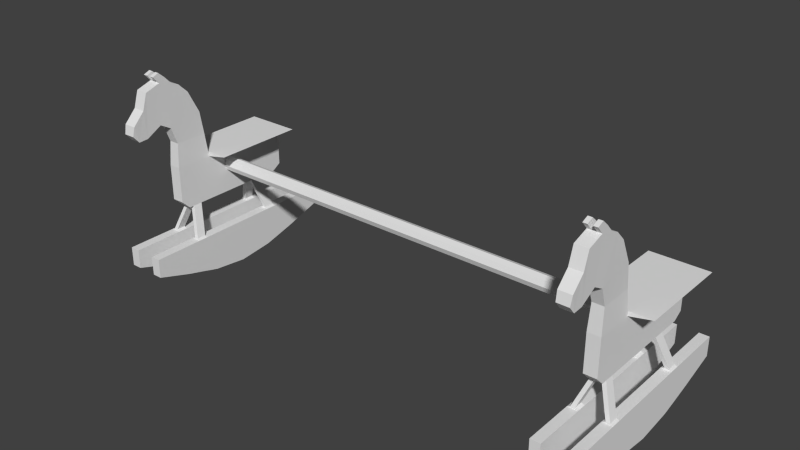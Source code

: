 # Source: rocking_horse.blend  (saved by Blender 2.70.0; exported with 4.5.12 LTS)
import bpy
from mathutils import Matrix  # noqa: F401  (used for matrix-valued properties, if any)

bpy.ops.wm.read_factory_settings(use_empty=True)
scene = bpy.context.scene
scene.name = 'Scene'

# ---- collections
col_collection_1 = bpy.data.collections.new('Collection 1'); scene.collection.children.link(col_collection_1)

# ---- world
world_world = bpy.data.worlds.new('World'); scene.world = world_world
world_world.color = (0.05088, 0.05088, 0.05088)
world_world.use_sun_shadow = False
world_world.sun_shadow_jitter_overblur = 0.0
world_world.cycles.sampling_method = 'MANUAL'
world_world.cycles.sample_map_resolution = 256

# ---- meshes
me_cube_001 = bpy.data.meshes.new('Cube.001')
me_cube_001.from_pydata([(-0.02691, -0.2268, -0.2474), (-0.02691, -0.2268, -0.7151), (0.4408, -0.2268, -0.2474), (0.4408, -0.2268, -0.7151), (-0.1161, -0.2268, -0.4812), (0.53, -0.2268, -0.4812), (0.2069, -0.2268, -0.1582), (0.2069, -0.2268, -0.8043), (0.2069, -0.2268, -0.4812), (-0.02693, -20.35, -0.2474), (-0.02693, -20.35, -0.7151), (0.4408, -20.35, -0.2474), (0.4408, -20.35, -0.7151), (-0.1161, -20.35, -0.4813), (0.53, -20.35, -0.4813), (0.2069, -20.35, -0.1582), (0.2069, -20.35, -0.8043), (0.2069, -20.35, -0.4813), (-2.271, -0.2757, -1.766), (-2.271, 0.2757, -1.766), (2.793, 0.2757, -1.766), (2.793, -0.2757, -1.766), (-2.271, -0.2757, 0.234), (-2.271, 0.2757, 0.234), (2.793, 0.2757, 0.234), (2.793, -0.2757, 0.234), (-2.656, -0.2757, -1.388), (-2.656, 0.2757, -1.388), (-2.656, -0.2757, 0.234), (-2.656, 0.2757, 0.234), (3.199, 0.2757, -1.514), (3.199, -0.2757, -1.514), (3.199, 0.2757, 0.234), (3.199, -0.2757, 0.234), (-0.9649, 0.2757, 0.234), (-0.9649, 0.2757, -1.766), (-0.9649, -0.2757, 0.234), (-0.9649, -0.2757, -1.766), (2.793, 1.251, 0.4355), (2.793, -1.251, 0.4355), (3.199, 1.251, 0.4355), (3.199, -1.251, 0.4355), (-0.9649, 1.251, 0.4355), (-0.9649, -1.251, 0.4355), (-2.271, -0.2757, 3.895), (-2.271, 0.2757, 3.895), (-2.656, -0.2757, 4.083), (-2.656, 0.2757, 4.083), (-1.825, 0.2757, 3.454), (-1.825, -0.2757, 3.454), (-1.097, -0.2393, 1.331), (-1.097, 0.2393, 1.331), (-2.231, 0.2393, 1.331), (-2.564, -0.2393, 1.331), (-2.231, -0.2393, 1.331), (-2.564, 0.2393, 1.331), (-1.277, 0.2534, 2.394), (-2.246, 0.2534, 2.394), (-2.246, -0.2534, 2.394), (-2.852, 0.2534, 2.121), (-1.277, -0.2534, 2.394), (-2.852, -0.2534, 2.121), (-4.693, -0.2757, 2.738), (-4.693, 0.2757, 2.738), (-4.777, 0.2534, 2.329), (-4.777, -0.2534, 2.329), (-3.36, 0.2534, 2.412), (-3.36, -0.2534, 2.412), (-3.231, -0.2757, 4.218), (-3.231, 0.2757, 4.218), (-4.069, -0.2534, 2.031), (-3.934, -0.2757, 3.996), (-4.069, 0.2534, 2.031), (-3.934, 0.2757, 3.996), (-4.503, -0.2534, 2.008), (-4.16, -0.2757, 3.278), (-4.503, 0.2534, 2.008), (-4.16, 0.2757, 3.278), (-2.271, 0.09191, -1.766), (-2.271, -0.09191, -1.766), (2.793, -0.09191, -1.766), (2.793, 0.09191, -1.766), (-2.656, -0.09191, 0.234), (-2.656, 0.09191, 0.234), (-2.656, 0.09191, -1.388), (-2.656, -0.09191, -1.388), (3.199, 0.09191, 0.234), (3.199, -0.09191, 0.234), (3.199, -0.09191, -1.514), (3.199, 0.09191, -1.514), (-0.9649, 0.09191, -1.766), (-0.9649, -0.09191, -1.766), (-0.9649, 0.09191, 0.234), (-0.9649, -0.09191, 0.234), (2.793, 0.4169, 0.4355), (2.793, -0.4169, 0.4355), (3.199, 0.4169, 0.4355), (3.199, -0.4169, 0.4355), (-0.9649, 0.4169, 0.4355), (-0.9649, -0.4169, 0.4355), (-2.271, -0.09191, 3.895), (-2.271, 0.09191, 3.895), (-2.656, -0.09191, 4.083), (-2.656, 0.09191, 4.083), (-1.825, 0.09191, 3.454), (-1.825, -0.09191, 3.454), (-1.097, 0.07976, 1.331), (-1.097, -0.07976, 1.331), (-2.564, -0.07976, 1.331), (-2.564, 0.07976, 1.331), (-1.277, 0.08445, 2.394), (-1.277, -0.08445, 2.394), (-2.852, -0.08445, 2.121), (-2.852, 0.08445, 2.121), (-4.693, -0.09191, 2.738), (-4.693, 0.09191, 2.738), (-4.777, -0.08445, 2.329), (-4.777, 0.08445, 2.329), (-3.36, -0.08445, 2.412), (-3.36, 0.08445, 2.412), (-3.231, 0.09191, 4.218), (-3.231, -0.09191, 4.218), (-4.069, -0.08445, 2.031), (-4.069, 0.08445, 2.031), (-3.934, 0.09191, 3.996), (-3.934, -0.09191, 3.996), (-4.503, -0.08445, 2.008), (-4.503, 0.08445, 2.008), (-4.16, 0.09191, 3.278), (-4.16, -0.09191, 3.278), (-2.95, -0.2757, 4.402), (-2.95, 0.2757, 4.402), (-3.525, -0.2757, 4.537), (-3.525, 0.2757, 4.537), (-2.95, -0.09191, 4.402), (-2.95, 0.09191, 4.402), (-3.525, 0.09191, 4.537), (-3.525, -0.09191, 4.537), (-3.106, 0.2534, 2.267), (-2.943, 0.2757, 4.151), (-3.106, -0.2534, 2.267), (-2.943, -0.2757, 4.151), (-3.106, 0.08445, 2.267), (-3.106, -0.08445, 2.267), (-2.943, -0.09191, 4.151), (-2.943, 0.09191, 4.151), (-3.237, 0.2757, 4.652), (-3.237, -0.2757, 4.652), (-3.237, -0.09191, 4.652), (-3.237, 0.09191, 4.652), (1.384, 0.2757, 0.234), (1.384, -0.2757, -1.766), (1.384, 0.2757, -1.766), (1.384, -0.2757, 0.234), (1.384, 1.251, 0.4355), (1.384, -1.251, 0.4355), (1.384, -0.09191, -1.766), (1.384, 0.09191, -1.766), (1.384, -0.4169, 0.4355), (1.384, 0.4169, 0.4355), (1.831, 0.2757, 0.234), (1.831, -0.2757, -1.766), (1.831, 0.2757, -1.766), (1.831, -0.2757, 0.234), (1.831, 1.251, 0.4355), (1.831, -1.251, 0.4355), (1.831, -0.09191, -1.766), (1.831, 0.09191, -1.766), (1.831, -0.4169, 0.4355), (1.831, 0.4169, 0.4355), (-1.618, 0.2757, -1.766), (-1.618, -0.2757, 0.234), (-1.618, 0.2757, 0.234), (-1.618, -0.2757, -1.766), (-2.048, -0.2757, 3.674), (-2.048, 0.2757, 3.674), (-1.664, 0.2393, 1.331), (-1.664, -0.2393, 1.331), (-1.762, 0.2534, 2.394), (-1.762, -0.2534, 2.394), (-1.618, -0.09191, -1.766), (-1.618, 0.09191, -1.766), (-2.048, -0.09191, 3.674), (-2.048, 0.09191, 3.674), (-2.035, 0.2757, -1.766), (-2.035, -0.2757, 0.234), (-2.035, 0.2757, 0.234), (-2.035, -0.2757, -1.766), (-2.191, -0.2757, 3.815), (-2.191, 0.2757, 3.815), (-2.026, -0.2393, 1.331), (-2.071, -0.2534, 2.394), (-2.191, -0.09191, 3.815), (-2.191, 0.09191, 3.815), (-2.026, 0.2393, 1.331), (-2.071, 0.2534, 2.394), (-2.035, -0.09191, -1.766), (-2.035, 0.09191, -1.766), (1.717, -0.7757, -3.086), (1.717, 0.7757, -3.086), (1.717, -0.5919, -3.086), (1.717, 0.5919, -3.086), (2.164, -0.7757, -3.086), (2.164, 0.7757, -3.086), (2.164, -0.5919, -3.086), (2.164, 0.5919, -3.086), (-1.981, 0.7757, -3.086), (-1.981, -0.7757, -3.086), (-1.981, -0.5919, -3.086), (-1.981, 0.5919, -3.086), (-2.398, 0.7757, -3.086), (-2.398, -0.7757, -3.086), (-2.398, -0.5919, -3.086), (-2.398, 0.5919, -3.086), (-4.689, -0.8886, -4.013), (-4.689, -0.4459, -4.013), (4.747, -0.4459, -4.013), (4.747, -0.8886, -4.013), (-4.689, -0.8886, -3.152), (-4.689, -0.4459, -3.152), (4.747, -0.4459, -3.152), (4.747, -0.8886, -3.152), (-3.116, -0.4459, -3.152), (-1.544, -0.4459, -3.152), (0.02901, -0.4459, -3.152), (1.602, -0.4459, -3.152), (3.174, -0.4459, -3.152), (3.174, -0.4459, -4.506), (1.602, -0.4459, -4.927), (0.02901, -0.4459, -5.101), (-1.544, -0.4459, -4.927), (-3.116, -0.4459, -4.506), (3.174, -0.8886, -3.152), (1.602, -0.8886, -3.152), (0.02901, -0.8886, -3.152), (-1.544, -0.8886, -3.152), (-3.116, -0.8886, -3.152), (-3.116, -0.8886, -4.506), (-1.544, -0.8886, -4.927), (0.02901, -0.8886, -5.101), (1.602, -0.8886, -4.927), (3.174, -0.8886, -4.506), (3.174, 0.4612, -4.506), (1.602, 0.4612, -4.927), (0.02901, 0.4612, -5.101), (-1.544, 0.4612, -4.927), (-3.116, 0.4612, -4.506), (-3.116, 0.4612, -3.152), (-1.544, 0.4612, -3.152), (0.02901, 0.4612, -3.152), (1.602, 0.4612, -3.152), (3.174, 0.4612, -3.152), (-3.116, 0.9039, -4.506), (-1.544, 0.9039, -4.927), (0.02901, 0.9039, -5.101), (1.602, 0.9039, -4.927), (3.174, 0.9039, -4.506), (3.174, 0.9039, -3.152), (1.602, 0.9039, -3.152), (0.02901, 0.9039, -3.152), (-1.544, 0.9039, -3.152), (-3.116, 0.9039, -3.152), (4.747, 0.4612, -3.152), (4.747, 0.9039, -3.152), (-4.689, 0.9039, -3.152), (-4.689, 0.4612, -3.152), (4.747, 0.4612, -4.013), (4.747, 0.9039, -4.013), (-4.689, 0.9039, -4.013), (-4.689, 0.4612, -4.013), (-1.981, -0.4459, -3.152), (-1.981, -0.4459, -4.811), (-1.981, -0.8886, -3.152), (-1.981, -0.8886, -4.811), (-2.398, -0.4459, -3.152), (-2.398, -0.8886, -4.693), (-2.398, -0.4459, -4.693), (-2.398, -0.8886, -3.152), (1.717, -0.4459, -3.152), (1.717, -0.4459, -4.898), (1.717, -0.8886, -3.152), (1.717, -0.8886, -4.898), (2.164, -0.4459, -4.781), (2.164, -0.8886, -3.152), (2.164, -0.4459, -3.152), (2.164, -0.8886, -4.781), (-1.981, 0.9039, -3.152), (-1.981, 0.9039, -4.811), (-1.981, 0.4612, -3.152), (-1.981, 0.4612, -4.811), (-2.398, 0.9039, -3.152), (-2.398, 0.4612, -4.693), (-2.398, 0.9039, -4.693), (-2.398, 0.4612, -3.152), (1.717, 0.9039, -3.152), (1.717, 0.9039, -4.898), (1.717, 0.4612, -3.152), (1.717, 0.4612, -4.898), (2.164, 0.9039, -4.781), (2.164, 0.4612, -3.152), (2.164, 0.9039, -3.152), (2.164, 0.4612, -4.781), (-2.271, -20.9, -1.766), (-2.271, -20.35, -1.766), (2.793, -20.35, -1.766), (2.793, -20.9, -1.766), (-2.271, -20.9, 0.234), (-2.271, -20.35, 0.234), (2.793, -20.35, 0.234), (2.793, -20.9, 0.234), (-2.656, -20.9, -1.388), (-2.656, -20.35, -1.388), (-2.656, -20.9, 0.234), (-2.656, -20.35, 0.234), (3.199, -20.35, -1.514), (3.199, -20.9, -1.514), (3.199, -20.35, 0.234), (3.199, -20.9, 0.234), (-0.9649, -20.35, 0.234), (-0.9649, -20.35, -1.766), (-0.9649, -20.9, 0.234), (-0.9649, -20.9, -1.766), (2.793, -19.37, 0.4355), (2.793, -21.87, 0.4355), (3.199, -19.37, 0.4355), (3.199, -21.87, 0.4355), (-0.9649, -19.37, 0.4355), (-0.9649, -21.87, 0.4355), (-2.271, -20.9, 3.895), (-2.271, -20.35, 3.895), (-2.656, -20.9, 4.083), (-2.656, -20.35, 4.083), (-1.825, -20.35, 3.454), (-1.825, -20.9, 3.454), (-1.097, -20.86, 1.331), (-1.097, -20.38, 1.331), (-2.231, -20.38, 1.331), (-2.565, -20.86, 1.331), (-2.231, -20.86, 1.331), (-2.565, -20.38, 1.331), (-1.277, -20.37, 2.394), (-2.246, -20.37, 2.394), (-2.246, -20.88, 2.394), (-2.852, -20.37, 2.121), (-1.277, -20.88, 2.394), (-2.852, -20.88, 2.121), (-4.693, -20.9, 2.738), (-4.693, -20.35, 2.738), (-4.777, -20.37, 2.329), (-4.777, -20.88, 2.329), (-3.36, -20.37, 2.412), (-3.36, -20.88, 2.412), (-3.231, -20.9, 4.218), (-3.231, -20.35, 4.218), (-4.069, -20.88, 2.031), (-3.934, -20.9, 3.996), (-4.069, -20.37, 2.031), (-3.934, -20.35, 3.996), (-4.503, -20.88, 2.008), (-4.16, -20.9, 3.278), (-4.503, -20.37, 2.008), (-4.16, -20.35, 3.278), (-2.271, -20.53, -1.766), (-2.271, -20.72, -1.766), (2.793, -20.72, -1.766), (2.793, -20.53, -1.766), (-2.656, -20.72, 0.234), (-2.656, -20.53, 0.234), (-2.656, -20.53, -1.388), (-2.656, -20.72, -1.388), (3.199, -20.53, 0.234), (3.199, -20.72, 0.234), (3.199, -20.72, -1.514), (3.199, -20.53, -1.514), (-0.9649, -20.53, -1.766), (-0.9649, -20.72, -1.766), (-0.9649, -20.53, 0.234), (-0.9649, -20.72, 0.234), (2.793, -20.21, 0.4355), (2.793, -21.04, 0.4355), (3.199, -20.21, 0.4355), (3.199, -21.04, 0.4355), (-0.9649, -20.21, 0.4355), (-0.9649, -21.04, 0.4355), (-2.271, -20.72, 3.895), (-2.271, -20.53, 3.895), (-2.656, -20.72, 4.083), (-2.656, -20.53, 4.083), (-1.825, -20.53, 3.454), (-1.825, -20.72, 3.454), (-1.097, -20.54, 1.331), (-1.097, -20.7, 1.331), (-2.565, -20.7, 1.331), (-2.565, -20.54, 1.331), (-1.277, -20.54, 2.394), (-1.277, -20.71, 2.394), (-2.852, -20.71, 2.121), (-2.852, -20.54, 2.121), (-4.693, -20.72, 2.738), (-4.693, -20.53, 2.738), (-4.777, -20.71, 2.329), (-4.777, -20.54, 2.329), (-3.36, -20.71, 2.412), (-3.36, -20.54, 2.412), (-3.231, -20.53, 4.218), (-3.231, -20.72, 4.218), (-4.069, -20.71, 2.031), (-4.069, -20.54, 2.031), (-3.934, -20.53, 3.996), (-3.934, -20.72, 3.996), (-4.503, -20.71, 2.008), (-4.503, -20.54, 2.008), (-4.16, -20.53, 3.278), (-4.16, -20.72, 3.278), (-2.95, -20.9, 4.402), (-2.95, -20.35, 4.402), (-3.525, -20.9, 4.537), (-3.525, -20.35, 4.537), (-2.95, -20.72, 4.402), (-2.95, -20.53, 4.402), (-3.525, -20.53, 4.537), (-3.525, -20.72, 4.537), (-3.106, -20.37, 2.267), (-2.943, -20.35, 4.151), (-3.106, -20.88, 2.267), (-2.943, -20.9, 4.151), (-3.106, -20.54, 2.267), (-3.106, -20.71, 2.267), (-2.943, -20.72, 4.151), (-2.943, -20.53, 4.151), (-3.237, -20.35, 4.652), (-3.237, -20.9, 4.652), (-3.237, -20.72, 4.652), (-3.237, -20.53, 4.652), (1.384, -20.35, 0.234), (1.384, -20.9, -1.766), (1.384, -20.35, -1.766), (1.384, -20.9, 0.234), (1.384, -19.37, 0.4355), (1.384, -21.87, 0.4355), (1.384, -20.72, -1.766), (1.384, -20.53, -1.766), (1.384, -21.04, 0.4355), (1.384, -20.21, 0.4355), (1.831, -20.35, 0.234), (1.831, -20.9, -1.766), (1.831, -20.35, -1.766), (1.831, -20.9, 0.234), (1.831, -19.37, 0.4355), (1.831, -21.87, 0.4355), (1.831, -20.72, -1.766), (1.831, -20.53, -1.766), (1.831, -21.04, 0.4355), (1.831, -20.21, 0.4355), (-1.618, -20.35, -1.766), (-1.618, -20.9, 0.234), (-1.618, -20.35, 0.234), (-1.618, -20.9, -1.766), (-2.048, -20.9, 3.674), (-2.048, -20.35, 3.674), (-1.664, -20.38, 1.331), (-1.664, -20.86, 1.331), (-1.762, -20.37, 2.394), (-1.762, -20.88, 2.394), (-1.618, -20.72, -1.766), (-1.618, -20.53, -1.766), (-2.048, -20.72, 3.674), (-2.048, -20.53, 3.674), (-2.035, -20.35, -1.766), (-2.035, -20.9, 0.234), (-2.035, -20.35, 0.234), (-2.035, -20.9, -1.766), (-2.191, -20.9, 3.815), (-2.191, -20.35, 3.815), (-2.026, -20.86, 1.331), (-2.071, -20.88, 2.394), (-2.191, -20.72, 3.815), (-2.191, -20.53, 3.815), (-2.026, -20.38, 1.331), (-2.071, -20.37, 2.394), (-2.035, -20.72, -1.766), (-2.035, -20.53, -1.766), (1.717, -21.4, -3.086), (1.717, -19.85, -3.086), (1.717, -21.22, -3.086), (1.717, -20.03, -3.086), (2.164, -21.4, -3.086), (2.164, -19.85, -3.086), (2.164, -21.22, -3.086), (2.164, -20.03, -3.086), (-1.981, -19.85, -3.086), (-1.981, -21.4, -3.086), (-1.981, -21.22, -3.086), (-1.981, -20.03, -3.086), (-2.398, -19.85, -3.086), (-2.398, -21.4, -3.086), (-2.398, -21.22, -3.086), (-2.398, -20.03, -3.086), (-4.689, -21.51, -4.013), (-4.689, -21.07, -4.013), (4.747, -21.07, -4.013), (4.747, -21.51, -4.013), (-4.689, -21.51, -3.152), (-4.689, -21.07, -3.152), (4.747, -21.07, -3.152), (4.747, -21.51, -3.152), (-3.116, -21.07, -3.152), (-1.544, -21.07, -3.152), (0.02899, -21.07, -3.152), (1.602, -21.07, -3.152), (3.174, -21.07, -3.152), (3.174, -21.07, -4.506), (1.602, -21.07, -4.927), (0.02899, -21.07, -5.101), (-1.544, -21.07, -4.927), (-3.116, -21.07, -4.506), (3.174, -21.51, -3.152), (1.602, -21.51, -3.152), (0.02899, -21.51, -3.152), (-1.544, -21.51, -3.152), (-3.116, -21.51, -3.152), (-3.116, -21.51, -4.506), (-1.544, -21.51, -4.927), (0.02899, -21.51, -5.101), (1.602, -21.51, -4.927), (3.174, -21.51, -4.506), (3.174, -20.16, -4.506), (1.602, -20.16, -4.927), (0.02899, -20.16, -5.101), (-1.544, -20.16, -4.927), (-3.116, -20.16, -4.506), (-3.116, -20.16, -3.152), (-1.544, -20.16, -3.152), (0.02899, -20.16, -3.152), (1.602, -20.16, -3.152), (3.174, -20.16, -3.152), (-3.116, -19.72, -4.506), (-1.544, -19.72, -4.927), (0.02899, -19.72, -5.101), (1.602, -19.72, -4.927), (3.174, -19.72, -4.506), (3.174, -19.72, -3.152), (1.602, -19.72, -3.152), (0.02899, -19.72, -3.152), (-1.544, -19.72, -3.152), (-3.116, -19.72, -3.152), (4.747, -20.16, -3.152), (4.747, -19.72, -3.152), (-4.689, -19.72, -3.152), (-4.689, -20.16, -3.152), (4.747, -20.16, -4.013), (4.747, -19.72, -4.013), (-4.689, -19.72, -4.013), (-4.689, -20.16, -4.013), (-1.981, -21.07, -3.152), (-1.981, -21.07, -4.811), (-1.981, -21.51, -3.152), (-1.981, -21.51, -4.811), (-2.398, -21.07, -3.152), (-2.398, -21.51, -4.693), (-2.398, -21.07, -4.693), (-2.398, -21.51, -3.152), (1.717, -21.07, -3.152), (1.717, -21.07, -4.898), (1.717, -21.51, -3.152), (1.717, -21.51, -4.898), (2.164, -21.07, -4.781), (2.164, -21.51, -3.152), (2.164, -21.07, -3.152), (2.164, -21.51, -4.781), (-1.981, -19.72, -3.152), (-1.981, -19.72, -4.811), (-1.981, -20.16, -3.152), (-1.981, -20.16, -4.811), (-2.398, -19.72, -3.152), (-2.398, -20.16, -4.693), (-2.398, -19.72, -4.693), (-2.398, -20.16, -3.152), (1.717, -19.72, -3.152), (1.717, -19.72, -4.898), (1.717, -20.16, -3.152), (1.717, -20.16, -4.898), (2.164, -19.72, -4.781), (2.164, -20.16, -3.152), (2.164, -19.72, -3.152), (2.164, -20.16, -4.781)], [], [(8, 5, 3, 7), (6, 2, 5, 8), (4, 8, 7, 1), (0, 6, 8, 4), (17, 16, 12, 14), (15, 17, 14, 11), (13, 10, 16, 17), (9, 13, 17, 15), (1, 7, 16, 10), (2, 6, 15, 11), (3, 5, 14, 12), (0, 4, 13, 9), (5, 2, 11, 14), (7, 3, 12, 16), (4, 1, 10, 13), (6, 0, 9, 15), (79, 18, 26, 85), (160, 24, 20, 162), (81, 20, 30, 89), (185, 22, 18, 187), (167, 162, 20, 81), (195, 57, 45, 189), (83, 29, 27, 84), (23, 19, 27, 29), (110, 56, 48, 104), (18, 22, 28, 26), (87, 33, 31, 88), (25, 21, 31, 33), (163, 25, 39, 165), (20, 24, 32, 30), (172, 34, 35, 170), (153, 36, 37, 151), (181, 170, 35, 90), (93, 36, 43, 99), (95, 39, 41, 97), (159, 154, 42, 98), (32, 24, 38, 40), (25, 33, 41, 39), (86, 32, 40, 96), (150, 34, 42, 154), (193, 189, 45, 101), (101, 45, 47, 103), (61, 58, 44, 46), (57, 59, 47, 45), (126, 74, 65, 116), (179, 60, 49, 174), (186, 23, 52, 194), (92, 34, 51, 106), (28, 22, 54, 53), (23, 29, 55, 52), (82, 28, 53, 108), (171, 36, 50, 177), (194, 52, 57, 195), (106, 51, 56, 110), (53, 54, 58, 61), (52, 55, 59, 57), (108, 53, 61, 112), (177, 50, 60, 179), (116, 65, 62, 114), (74, 75, 62, 65), (77, 76, 64, 63), (128, 77, 63, 115), (143, 140, 67, 118), (140, 141, 68, 67), (139, 138, 66, 69), (144, 121, 137, 148), (118, 67, 70, 122), (67, 68, 71, 70), (69, 66, 72, 73), (120, 69, 73, 124), (122, 70, 74, 126), (70, 71, 75, 74), (73, 72, 76, 77), (124, 73, 77, 128), (19, 78, 84, 27), (78, 79, 85, 84), (21, 80, 88, 31), (80, 81, 89, 88), (161, 166, 80, 21), (166, 167, 81, 80), (28, 82, 85, 26), (82, 83, 84, 85), (60, 111, 105, 49), (111, 110, 104, 105), (32, 86, 89, 30), (86, 87, 88, 89), (173, 180, 91, 37), (180, 181, 90, 91), (34, 92, 98, 42), (92, 93, 99, 98), (38, 94, 96, 40), (94, 95, 97, 96), (155, 158, 99, 43), (158, 159, 98, 99), (33, 87, 97, 41), (87, 86, 96, 97), (188, 192, 100, 44), (192, 193, 101, 100), (44, 100, 102, 46), (100, 101, 103, 102), (76, 127, 117, 64), (127, 126, 116, 117), (36, 93, 107, 50), (93, 92, 106, 107), (29, 83, 109, 55), (83, 82, 108, 109), (50, 107, 111, 60), (107, 106, 110, 111), (55, 109, 113, 59), (109, 108, 112, 113), (64, 117, 115, 63), (117, 116, 114, 115), (75, 129, 114, 62), (129, 128, 115, 114), (138, 142, 119, 66), (142, 143, 118, 119), (145, 103, 135, 149), (144, 145, 120, 121), (66, 119, 123, 72), (119, 118, 122, 123), (68, 121, 125, 71), (121, 120, 124, 125), (72, 123, 127, 76), (123, 122, 126, 127), (71, 125, 129, 75), (125, 124, 128, 129), (149, 146, 133, 136), (147, 148, 137, 132), (69, 120, 136, 133), (46, 102, 134, 130), (121, 68, 132, 137), (141, 46, 130, 147), (139, 69, 133, 146), (103, 47, 131, 135), (112, 61, 140, 143), (61, 46, 141, 140), (47, 59, 138, 139), (102, 144, 148, 134), (59, 113, 142, 138), (113, 112, 143, 142), (120, 145, 149, 136), (102, 103, 145, 144), (135, 131, 146, 149), (130, 134, 148, 147), (68, 141, 147, 132), (47, 139, 146, 131), (34, 150, 152, 35), (90, 35, 152, 157), (36, 153, 155, 43), (163, 153, 151, 161), (169, 164, 154, 159), (160, 150, 154, 164), (37, 91, 156, 151), (91, 90, 157, 156), (165, 168, 158, 155), (168, 169, 159, 158), (150, 160, 162, 152), (196, 180, 208, 212), (153, 163, 165, 155), (173, 187, 211, 207), (156, 157, 167, 166), (25, 163, 161, 21), (94, 38, 164, 169), (24, 160, 164, 38), (39, 95, 168, 165), (95, 94, 169, 168), (36, 171, 173, 37), (56, 178, 175, 48), (186, 172, 170, 184), (167, 157, 201, 205), (104, 48, 175, 183), (191, 179, 174, 188), (34, 172, 176, 51), (185, 171, 177, 190), (51, 176, 178, 56), (190, 177, 179, 191), (151, 156, 200, 198), (196, 197, 181, 180), (49, 105, 182, 174), (105, 104, 183, 182), (171, 185, 187, 173), (178, 195, 189, 175), (183, 175, 189, 193), (172, 186, 194, 176), (176, 194, 195, 178), (174, 182, 192, 188), (182, 183, 193, 192), (23, 186, 184, 19), (78, 19, 184, 197), (58, 191, 188, 44), (22, 185, 190, 54), (54, 190, 191, 58), (18, 79, 196, 187), (79, 78, 197, 196), (201, 296, 299, 205), (207, 272, 270, 208), (205, 299, 300, 203), (208, 270, 274, 212), (161, 151, 198, 202), (187, 196, 212, 211), (156, 166, 204, 200), (181, 197, 213, 209), (170, 181, 209, 206), (184, 170, 206, 210), (197, 184, 210, 213), (157, 152, 199, 201), (152, 162, 203, 199), (166, 161, 202, 204), (162, 167, 205, 203), (180, 173, 207, 208), (218, 219, 215, 214), (226, 220, 216, 227), (220, 221, 217, 216), (236, 218, 214, 237), (241, 227, 216, 217), (236, 222, 219, 218), (219, 222, 231, 215), (270, 223, 230, 271), (223, 224, 229, 230), (224, 225, 228, 229), (284, 226, 227, 282), (221, 232, 241, 217), (280, 233, 240, 281), (233, 234, 239, 240), (234, 235, 238, 239), (277, 236, 237, 275), (214, 215, 231, 237), (273, 271, 230, 238), (238, 230, 229, 239), (239, 229, 228, 240), (285, 282, 227, 241), (221, 220, 226, 232), (280, 278, 225, 233), (233, 225, 224, 234), (234, 224, 223, 235), (277, 274, 222, 236), (249, 259, 260, 248), (301, 298, 256, 242), (262, 263, 257, 251), (293, 290, 261, 247), (244, 254, 255, 243), (289, 287, 253, 245), (296, 294, 258, 250), (249, 248, 245, 244), (296, 250, 243, 297), (300, 257, 256, 298), (260, 259, 254, 253), (245, 253, 254, 244), (247, 265, 269, 246), (263, 262, 266, 267), (257, 263, 267, 256), (265, 264, 268, 269), (250, 258, 259, 249), (242, 256, 267, 266), (247, 261, 264, 265), (264, 261, 252, 268), (286, 260, 253, 287), (269, 268, 252, 246), (259, 258, 255, 254), (262, 251, 242, 266), (250, 249, 244, 243), (293, 247, 246, 291), (274, 270, 271, 276), (235, 272, 273, 238), (275, 276, 271, 273), (235, 223, 270, 272), (272, 277, 275, 273), (211, 212, 274, 277), (222, 274, 276, 231), (237, 231, 276, 275), (225, 278, 279, 228), (283, 280, 281, 285), (240, 228, 279, 281), (207, 211, 277, 272), (278, 284, 282, 279), (281, 279, 282, 285), (232, 283, 285, 241), (232, 226, 284, 283), (290, 286, 287, 292), (248, 288, 289, 245), (291, 292, 287, 289), (248, 260, 286, 288), (288, 293, 291, 289), (201, 199, 294, 296), (261, 290, 292, 252), (246, 252, 292, 291), (258, 294, 295, 255), (299, 296, 297, 301), (243, 255, 295, 297), (199, 203, 300, 294), (294, 300, 298, 295), (297, 295, 298, 301), (251, 299, 301, 242), (251, 257, 300, 299), (200, 204, 284, 278), (202, 283, 284, 204), (198, 280, 283, 202), (198, 200, 278, 280), (206, 286, 290, 210), (213, 210, 290, 293), (209, 213, 293, 288), (209, 288, 286, 206), (363, 302, 310, 369), (444, 308, 304, 446), (365, 304, 314, 373), (469, 306, 302, 471), (451, 446, 304, 365), (479, 341, 329, 473), (367, 313, 311, 368), (307, 303, 311, 313), (394, 340, 332, 388), (302, 306, 312, 310), (371, 317, 315, 372), (309, 305, 315, 317), (447, 309, 323, 449), (304, 308, 316, 314), (456, 318, 319, 454), (437, 320, 321, 435), (465, 454, 319, 374), (377, 320, 327, 383), (379, 323, 325, 381), (443, 438, 326, 382), (316, 308, 322, 324), (309, 317, 325, 323), (370, 316, 324, 380), (434, 318, 326, 438), (477, 473, 329, 385), (385, 329, 331, 387), (345, 342, 328, 330), (341, 343, 331, 329), (410, 358, 349, 400), (463, 344, 333, 458), (470, 307, 336, 478), (376, 318, 335, 390), (312, 306, 338, 337), (307, 313, 339, 336), (366, 312, 337, 392), (455, 320, 334, 461), (478, 336, 341, 479), (390, 335, 340, 394), (337, 338, 342, 345), (336, 339, 343, 341), (392, 337, 345, 396), (461, 334, 344, 463), (400, 349, 346, 398), (358, 359, 346, 349), (361, 360, 348, 347), (412, 361, 347, 399), (427, 424, 351, 402), (424, 425, 352, 351), (423, 422, 350, 353), (428, 405, 421, 432), (402, 351, 354, 406), (351, 352, 355, 354), (353, 350, 356, 357), (404, 353, 357, 408), (406, 354, 358, 410), (354, 355, 359, 358), (357, 356, 360, 361), (408, 357, 361, 412), (303, 362, 368, 311), (362, 363, 369, 368), (305, 364, 372, 315), (364, 365, 373, 372), (445, 450, 364, 305), (450, 451, 365, 364), (312, 366, 369, 310), (366, 367, 368, 369), (344, 395, 389, 333), (395, 394, 388, 389), (316, 370, 373, 314), (370, 371, 372, 373), (457, 464, 375, 321), (464, 465, 374, 375), (318, 376, 382, 326), (376, 377, 383, 382), (322, 378, 380, 324), (378, 379, 381, 380), (439, 442, 383, 327), (442, 443, 382, 383), (317, 371, 381, 325), (371, 370, 380, 381), (472, 476, 384, 328), (476, 477, 385, 384), (328, 384, 386, 330), (384, 385, 387, 386), (360, 411, 401, 348), (411, 410, 400, 401), (320, 377, 391, 334), (377, 376, 390, 391), (313, 367, 393, 339), (367, 366, 392, 393), (334, 391, 395, 344), (391, 390, 394, 395), (339, 393, 397, 343), (393, 392, 396, 397), (348, 401, 399, 347), (401, 400, 398, 399), (359, 413, 398, 346), (413, 412, 399, 398), (422, 426, 403, 350), (426, 427, 402, 403), (429, 387, 419, 433), (428, 429, 404, 405), (350, 403, 407, 356), (403, 402, 406, 407), (352, 405, 409, 355), (405, 404, 408, 409), (356, 407, 411, 360), (407, 406, 410, 411), (355, 409, 413, 359), (409, 408, 412, 413), (433, 430, 417, 420), (431, 432, 421, 416), (353, 404, 420, 417), (330, 386, 418, 414), (405, 352, 416, 421), (425, 330, 414, 431), (423, 353, 417, 430), (387, 331, 415, 419), (396, 345, 424, 427), (345, 330, 425, 424), (331, 343, 422, 423), (386, 428, 432, 418), (343, 397, 426, 422), (397, 396, 427, 426), (404, 429, 433, 420), (386, 387, 429, 428), (419, 415, 430, 433), (414, 418, 432, 431), (352, 425, 431, 416), (331, 423, 430, 415), (318, 434, 436, 319), (374, 319, 436, 441), (320, 437, 439, 327), (447, 437, 435, 445), (453, 448, 438, 443), (444, 434, 438, 448), (321, 375, 440, 435), (375, 374, 441, 440), (449, 452, 442, 439), (452, 453, 443, 442), (434, 444, 446, 436), (480, 464, 492, 496), (437, 447, 449, 439), (457, 471, 495, 491), (440, 441, 451, 450), (309, 447, 445, 305), (378, 322, 448, 453), (308, 444, 448, 322), (323, 379, 452, 449), (379, 378, 453, 452), (320, 455, 457, 321), (340, 462, 459, 332), (470, 456, 454, 468), (451, 441, 485, 489), (388, 332, 459, 467), (475, 463, 458, 472), (318, 456, 460, 335), (469, 455, 461, 474), (335, 460, 462, 340), (474, 461, 463, 475), (435, 440, 484, 482), (480, 481, 465, 464), (333, 389, 466, 458), (389, 388, 467, 466), (455, 469, 471, 457), (462, 479, 473, 459), (467, 459, 473, 477), (456, 470, 478, 460), (460, 478, 479, 462), (458, 466, 476, 472), (466, 467, 477, 476), (307, 470, 468, 303), (362, 303, 468, 481), (342, 475, 472, 328), (306, 469, 474, 338), (338, 474, 475, 342), (302, 363, 480, 471), (363, 362, 481, 480), (485, 580, 583, 489), (491, 556, 554, 492), (489, 583, 584, 487), (492, 554, 558, 496), (445, 435, 482, 486), (471, 480, 496, 495), (440, 450, 488, 484), (465, 481, 497, 493), (454, 465, 493, 490), (468, 454, 490, 494), (481, 468, 494, 497), (441, 436, 483, 485), (436, 446, 487, 483), (450, 445, 486, 488), (446, 451, 489, 487), (464, 457, 491, 492), (502, 503, 499, 498), (510, 504, 500, 511), (504, 505, 501, 500), (520, 502, 498, 521), (525, 511, 500, 501), (520, 506, 503, 502), (503, 506, 515, 499), (554, 507, 514, 555), (507, 508, 513, 514), (508, 509, 512, 513), (568, 510, 511, 566), (505, 516, 525, 501), (564, 517, 524, 565), (517, 518, 523, 524), (518, 519, 522, 523), (561, 520, 521, 559), (498, 499, 515, 521), (557, 555, 514, 522), (522, 514, 513, 523), (523, 513, 512, 524), (569, 566, 511, 525), (505, 504, 510, 516), (564, 562, 509, 517), (517, 509, 508, 518), (518, 508, 507, 519), (561, 558, 506, 520), (533, 543, 544, 532), (585, 582, 540, 526), (546, 547, 541, 535), (577, 574, 545, 531), (528, 538, 539, 527), (573, 571, 537, 529), (580, 578, 542, 534), (533, 532, 529, 528), (580, 534, 527, 581), (584, 541, 540, 582), (544, 543, 538, 537), (529, 537, 538, 528), (531, 549, 553, 530), (547, 546, 550, 551), (541, 547, 551, 540), (549, 548, 552, 553), (534, 542, 543, 533), (526, 540, 551, 550), (531, 545, 548, 549), (548, 545, 536, 552), (570, 544, 537, 571), (553, 552, 536, 530), (543, 542, 539, 538), (546, 535, 526, 550), (534, 533, 528, 527), (577, 531, 530, 575), (558, 554, 555, 560), (519, 556, 557, 522), (559, 560, 555, 557), (519, 507, 554, 556), (556, 561, 559, 557), (495, 496, 558, 561), (506, 558, 560, 515), (521, 515, 560, 559), (509, 562, 563, 512), (567, 564, 565, 569), (524, 512, 563, 565), (491, 495, 561, 556), (562, 568, 566, 563), (565, 563, 566, 569), (516, 567, 569, 525), (516, 510, 568, 567), (574, 570, 571, 576), (532, 572, 573, 529), (575, 576, 571, 573), (532, 544, 570, 572), (572, 577, 575, 573), (485, 483, 578, 580), (545, 574, 576, 536), (530, 536, 576, 575), (542, 578, 579, 539), (583, 580, 581, 585), (527, 539, 579, 581), (483, 487, 584, 578), (578, 584, 582, 579), (581, 579, 582, 585), (535, 583, 585, 526), (535, 541, 584, 583), (484, 488, 568, 562), (486, 567, 568, 488), (482, 564, 567, 486), (482, 484, 562, 564), (490, 570, 574, 494), (497, 494, 574, 577), (493, 497, 577, 572), (493, 572, 570, 490)])
_uv = me_cube_001.uv_layers.new(name='UVMap')
_uv.uv.foreach_set('vector', [0.976, 0.789, 0.9912, 0.7951, 0.9826, 0.8044, 0.9699, 0.8042, 0.9821, 0.7737, 0.9914, 0.7824, 0.9912, 0.7951, 0.976, 0.789, 0.9607, 0.7829, 0.976, 0.789, 0.9699, 0.8042, 0.9605, 0.7956, 0.9693, 0.7735, 0.9821, 0.7737, 0.976, 0.789, 0.9607, 0.7829, 0.8958, 0.0283, 0.9019, 0.01306, 0.9112, 0.02167, 0.911, 0.03439, 0.8897, 0.04355, 0.8958, 0.0283, 0.911, 0.03439, 0.9024, 0.04374, 0.8805, 0.02222, 0.8891, 0.01286, 0.9019, 0.01306, 0.8958, 0.0283, 0.8803, 0.03493, 0.8805, 0.02222, 0.8958, 0.0283, 0.8897, 0.04355, 0.9439, 0.7732, 0.9312, 0.773, 0.9406, 0.04433, 0.9533, 0.04452, 0.893, 0.7724, 0.8803, 0.7722, 0.8897, 0.04355, 0.9024, 0.04374, 0.9185, 0.7728, 0.9058, 0.7726, 0.9151, 0.04394, 0.9278, 0.04413, 0.9693, 0.7735, 0.9566, 0.7733, 0.966, 0.04472, 0.9787, 0.04491, 0.9058, 0.7726, 0.893, 0.7724, 0.9024, 0.04374, 0.9151, 0.04394, 0.9312, 0.773, 0.9185, 0.7728, 0.9278, 0.04413, 0.9406, 0.04433, 0.9566, 0.7733, 0.9439, 0.7732, 0.9533, 0.04452, 0.966, 0.04472, 0.9821, 0.7737, 0.9693, 0.7735, 0.9787, 0.04491, 0.9914, 0.04511, 0.7383, 0.7846, 0.738, 0.7901, 0.7219, 0.7891, 0.7222, 0.7836, 0.1094, 0.1494, 0.04185, 0.1499, 0.04077, 0.00965, 0.1083, 0.009132, 0.8895, 0.7881, 0.8898, 0.7826, 0.904, 0.7835, 0.9037, 0.7889, 0.2002, 0.6843, 0.1836, 0.6845, 0.1824, 0.5442, 0.199, 0.544, 0.8609, 0.7864, 0.8612, 0.7809, 0.8898, 0.7826, 0.8895, 0.7881, 0.3842, 0.2989, 0.3965, 0.2988, 0.399, 0.404, 0.3933, 0.3985, 0.6742, 0.7751, 0.6745, 0.7696, 0.7229, 0.7726, 0.7226, 0.7781, 0.397, 0.1472, 0.396, 0.006926, 0.4232, 0.03321, 0.424, 0.147, 0.354, 0.7497, 0.3547, 0.744, 0.3952, 0.7482, 0.3944, 0.7544, 0.1824, 0.5442, 0.1836, 0.6845, 0.1566, 0.6847, 0.1557, 0.5709, 0.9554, 0.7974, 0.9551, 0.8029, 0.9031, 0.7999, 0.9034, 0.7944, 0.5388, 0.6815, 0.5376, 0.5412, 0.5662, 0.5586, 0.5673, 0.6812, 0.7104, 0.09216, 0.7955, 0.09216, 0.7955, 0.1659, 0.7104, 0.1659, 0.04077, 0.00965, 0.04185, 0.1499, 0.01339, 0.1501, 0.01245, 0.02753, 0.3512, 0.1476, 0.3054, 0.1479, 0.3043, 0.007629, 0.3502, 0.007277, 0.44, 0.6823, 0.2752, 0.6837, 0.274, 0.5434, 0.4388, 0.542, 0.7581, 0.7803, 0.7585, 0.7748, 0.7779, 0.776, 0.7776, 0.7815, 0.2794, 0.7467, 0.2787, 0.7529, 0.2678, 0.785, 0.2713, 0.7568, 0.7955, 0.09216, 0.7955, 0.01842, 0.8314, 0.01842, 0.8314, 0.09216, 0.6709, 0.1659, 0.6709, 0.2396, 0.4632, 0.2396, 0.4632, 0.1659, 0.8314, 0.2396, 0.7955, 0.2396, 0.7955, 0.1659, 0.8314, 0.1659, 0.6999, 0.2486, 0.7095, 0.2905, 0.6068, 0.3141, 0.5972, 0.2722, 0.7483, 0.2896, 0.7678, 0.2892, 0.8714, 0.3082, 0.7832, 0.3102, 0.6709, 0.2396, 0.4632, 0.2396, 0.4632, 0.1659, 0.6709, 0.1659, 0.4119, 0.7564, 0.4125, 0.7501, 0.4163, 0.7505, 0.4159, 0.7567, 0.4159, 0.7567, 0.4163, 0.7505, 0.4312, 0.7504, 0.4329, 0.7577, 0.144, 0.8172, 0.1866, 0.836, 0.1858, 0.9413, 0.1589, 0.9547, 0.3965, 0.2988, 0.4388, 0.2793, 0.4261, 0.417, 0.399, 0.404, 0.5614, 0.7731, 0.561, 0.7782, 0.5484, 0.7773, 0.5487, 0.7723, 0.2206, 0.8357, 0.2546, 0.8354, 0.2168, 0.9101, 0.2013, 0.9257, 0.3805, 0.1473, 0.397, 0.1472, 0.3948, 0.2242, 0.3804, 0.2243, 0.2802, 0.7405, 0.281, 0.7342, 0.3182, 0.74, 0.3175, 0.7454, 0.1566, 0.6847, 0.1836, 0.6845, 0.1871, 0.7614, 0.1637, 0.7616, 0.397, 0.1472, 0.424, 0.147, 0.4182, 0.224, 0.3948, 0.2242, 0.6738, 0.7806, 0.6735, 0.7861, 0.6407, 0.7829, 0.641, 0.7782, 0.2294, 0.6841, 0.2752, 0.6837, 0.2666, 0.7607, 0.2269, 0.761, 0.3804, 0.2243, 0.3948, 0.2242, 0.3965, 0.2988, 0.3842, 0.2989, 0.3175, 0.7454, 0.3182, 0.74, 0.3547, 0.744, 0.354, 0.7497, 0.1637, 0.7616, 0.1871, 0.7614, 0.1866, 0.836, 0.144, 0.8172, 0.3948, 0.2242, 0.4182, 0.224, 0.4388, 0.2793, 0.3965, 0.2988, 0.641, 0.7782, 0.6407, 0.7829, 0.6156, 0.7817, 0.6159, 0.7767, 0.2269, 0.761, 0.2666, 0.7607, 0.2546, 0.8354, 0.2206, 0.8357, 0.5487, 0.7723, 0.5484, 0.7773, 0.5359, 0.7772, 0.5362, 0.7717, 0.02809, 0.8102, 0.0529, 0.8992, 0.01518, 0.8616, 0.009055, 0.8329, 0.5312, 0.3598, 0.5546, 0.2704, 0.574, 0.2928, 0.5683, 0.3216, 0.5139, 0.7646, 0.5143, 0.7591, 0.537, 0.7607, 0.5366, 0.7662, 0.6072, 0.7761, 0.6068, 0.7812, 0.5981, 0.7806, 0.5984, 0.7756, 0.1263, 0.8276, 0.1388, 0.9596, 0.1187, 0.9645, 0.1085, 0.8379, 0.4463, 0.4216, 0.4567, 0.2894, 0.4746, 0.2994, 0.4665, 0.4262, 0.4454, 0.7665, 0.4595, 0.7691, 0.4573, 0.7842, 0.4532, 0.784, 0.5984, 0.7756, 0.5981, 0.7806, 0.574, 0.779, 0.5744, 0.774, 0.1085, 0.8379, 0.1187, 0.9645, 0.06919, 0.9493, 0.05861, 0.8116, 0.4665, 0.4262, 0.4746, 0.2994, 0.5241, 0.2723, 0.5157, 0.4102, 0.4595, 0.7595, 0.4656, 0.7533, 0.4916, 0.7575, 0.491, 0.7635, 0.5744, 0.774, 0.574, 0.779, 0.561, 0.7782, 0.5614, 0.7731, 0.05861, 0.8116, 0.06919, 0.9493, 0.0529, 0.8992, 0.02809, 0.8102, 0.5157, 0.4102, 0.5241, 0.2723, 0.5546, 0.2704, 0.5312, 0.3598, 0.491, 0.7635, 0.4916, 0.7575, 0.5143, 0.7591, 0.5139, 0.7646, 0.739, 0.7736, 0.7387, 0.7791, 0.7226, 0.7781, 0.7229, 0.7726, 0.7387, 0.7791, 0.7383, 0.7846, 0.7222, 0.7836, 0.7226, 0.7781, 0.8888, 0.799, 0.8892, 0.7936, 0.9034, 0.7944, 0.9031, 0.7999, 0.8892, 0.7936, 0.8895, 0.7881, 0.9037, 0.7889, 0.9034, 0.7944, 0.8602, 0.7973, 0.8605, 0.7919, 0.8892, 0.7936, 0.8888, 0.799, 0.8605, 0.7919, 0.8609, 0.7864, 0.8895, 0.7881, 0.8892, 0.7936, 0.6735, 0.7861, 0.6738, 0.7806, 0.7222, 0.7836, 0.7219, 0.7891, 0.6738, 0.7806, 0.6742, 0.7751, 0.7226, 0.7781, 0.7222, 0.7836, 0.3526, 0.7612, 0.3533, 0.7554, 0.3937, 0.7606, 0.3929, 0.7669, 0.3533, 0.7554, 0.354, 0.7497, 0.3944, 0.7544, 0.3937, 0.7606, 0.956, 0.7865, 0.9557, 0.792, 0.9037, 0.7889, 0.904, 0.7835, 0.9557, 0.792, 0.9554, 0.7974, 0.9034, 0.7944, 0.9037, 0.7889, 0.7575, 0.7913, 0.7578, 0.7858, 0.7773, 0.7869, 0.7769, 0.7924, 0.7578, 0.7858, 0.7581, 0.7803, 0.7776, 0.7815, 0.7773, 0.7869, 0.281, 0.7342, 0.2802, 0.7405, 0.2747, 0.7286, 0.2782, 0.7004, 0.2802, 0.7405, 0.2794, 0.7467, 0.2713, 0.7568, 0.2747, 0.7286, 0.7955, 0.2396, 0.7955, 0.1659, 0.8314, 0.1659, 0.8314, 0.2396, 0.7955, 0.1659, 0.7955, 0.09216, 0.8314, 0.09216, 0.8314, 0.1659, 0.6709, 0.01842, 0.6709, 0.09216, 0.4632, 0.09216, 0.4632, 0.01842, 0.6709, 0.09216, 0.6709, 0.1659, 0.4632, 0.1659, 0.4632, 0.09216, 0.7095, 0.2905, 0.7289, 0.29, 0.695, 0.3121, 0.6068, 0.3141, 0.7289, 0.29, 0.7483, 0.2896, 0.7832, 0.3102, 0.695, 0.3121, 0.4104, 0.7691, 0.4113, 0.7627, 0.4152, 0.7632, 0.4143, 0.7697, 0.4113, 0.7627, 0.4119, 0.7564, 0.4159, 0.7567, 0.4152, 0.7632, 0.4143, 0.7697, 0.4152, 0.7632, 0.4324, 0.7656, 0.4296, 0.7725, 0.4152, 0.7632, 0.4159, 0.7567, 0.4329, 0.7577, 0.4324, 0.7656, 0.562, 0.763, 0.5617, 0.7681, 0.5491, 0.7672, 0.5494, 0.7622, 0.5617, 0.7681, 0.5614, 0.7731, 0.5487, 0.7723, 0.5491, 0.7672, 0.2787, 0.7529, 0.2794, 0.7467, 0.3169, 0.7508, 0.3162, 0.7562, 0.2794, 0.7467, 0.2802, 0.7405, 0.3175, 0.7454, 0.3169, 0.7508, 0.6745, 0.7696, 0.6742, 0.7751, 0.6413, 0.7734, 0.6416, 0.7686, 0.6742, 0.7751, 0.6738, 0.7806, 0.641, 0.7782, 0.6413, 0.7734, 0.3162, 0.7562, 0.3169, 0.7508, 0.3533, 0.7554, 0.3526, 0.7612, 0.3169, 0.7508, 0.3175, 0.7454, 0.354, 0.7497, 0.3533, 0.7554, 0.6416, 0.7686, 0.6413, 0.7734, 0.6162, 0.7717, 0.6165, 0.7666, 0.6413, 0.7734, 0.641, 0.7782, 0.6159, 0.7767, 0.6162, 0.7717, 0.5494, 0.7622, 0.5491, 0.7672, 0.5366, 0.7662, 0.537, 0.7607, 0.5491, 0.7672, 0.5487, 0.7723, 0.5362, 0.7717, 0.5366, 0.7662, 0.5132, 0.7756, 0.5135, 0.7701, 0.5362, 0.7717, 0.5359, 0.7772, 0.5135, 0.7701, 0.5139, 0.7646, 0.5366, 0.7662, 0.5362, 0.7717, 0.6078, 0.7661, 0.6075, 0.7711, 0.5987, 0.7705, 0.5991, 0.7655, 0.6075, 0.7711, 0.6072, 0.7761, 0.5984, 0.7756, 0.5987, 0.7705, 0.446, 0.7593, 0.4329, 0.7577, 0.4482, 0.7496, 0.457, 0.7446, 0.4454, 0.7665, 0.446, 0.7593, 0.4595, 0.7595, 0.4595, 0.7691, 0.5991, 0.7655, 0.5987, 0.7705, 0.5747, 0.769, 0.575, 0.7639, 0.5987, 0.7705, 0.5984, 0.7756, 0.5744, 0.774, 0.5747, 0.769, 0.4659, 0.7764, 0.4595, 0.7691, 0.4908, 0.7688, 0.4908, 0.7742, 0.4595, 0.7691, 0.4595, 0.7595, 0.491, 0.7635, 0.4908, 0.7688, 0.575, 0.7639, 0.5747, 0.769, 0.5617, 0.7681, 0.562, 0.763, 0.5747, 0.769, 0.5744, 0.774, 0.5614, 0.7731, 0.5617, 0.7681, 0.4908, 0.7742, 0.4908, 0.7688, 0.5135, 0.7701, 0.5132, 0.7756, 0.4908, 0.7688, 0.491, 0.7635, 0.5139, 0.7646, 0.5135, 0.7701, 0.457, 0.7446, 0.4569, 0.7401, 0.4634, 0.7433, 0.4606, 0.7452, 0.4513, 0.7881, 0.4532, 0.784, 0.4573, 0.7842, 0.4597, 0.7888, 0.4656, 0.7533, 0.4595, 0.7595, 0.4606, 0.7452, 0.4634, 0.7433, 0.4296, 0.7725, 0.4324, 0.7656, 0.4456, 0.7768, 0.4421, 0.7813, 0.4595, 0.7691, 0.4659, 0.7764, 0.4597, 0.7888, 0.4573, 0.7842, 0.1388, 0.9596, 0.1589, 0.9547, 0.1385, 0.9773, 0.1185, 0.9949, 0.4463, 0.4216, 0.4665, 0.4262, 0.4873, 0.4484, 0.4672, 0.4566, 0.4329, 0.7577, 0.4312, 0.7504, 0.4456, 0.7438, 0.4482, 0.7496, 0.6159, 0.7767, 0.6156, 0.7817, 0.6068, 0.7812, 0.6072, 0.7761, 0.144, 0.8172, 0.1589, 0.9547, 0.1388, 0.9596, 0.1263, 0.8276, 0.4261, 0.417, 0.4388, 0.2793, 0.4567, 0.2894, 0.4463, 0.4216, 0.4324, 0.7656, 0.4454, 0.7665, 0.4532, 0.784, 0.4456, 0.7768, 0.6165, 0.7666, 0.6162, 0.7717, 0.6075, 0.7711, 0.6078, 0.7661, 0.6162, 0.7717, 0.6159, 0.7767, 0.6072, 0.7761, 0.6075, 0.7711, 0.4595, 0.7595, 0.446, 0.7593, 0.457, 0.7446, 0.4606, 0.7452, 0.4324, 0.7656, 0.4329, 0.7577, 0.446, 0.7593, 0.4454, 0.7665, 0.4482, 0.7496, 0.4456, 0.7438, 0.4569, 0.7401, 0.457, 0.7446, 0.4421, 0.7813, 0.4456, 0.7768, 0.4532, 0.784, 0.4513, 0.7881, 0.1187, 0.9645, 0.1388, 0.9596, 0.1185, 0.9949, 0.09823, 0.9871, 0.4261, 0.417, 0.4463, 0.4216, 0.4672, 0.4566, 0.4469, 0.4393, 0.3054, 0.1479, 0.1407, 0.1492, 0.1396, 0.008892, 0.3043, 0.007629, 0.7776, 0.7815, 0.7779, 0.776, 0.8479, 0.7801, 0.8476, 0.7856, 0.4632, 0.09216, 0.6709, 0.09216, 0.6709, 0.1659, 0.4632, 0.1659, 0.4713, 0.682, 0.44, 0.6823, 0.4388, 0.542, 0.4701, 0.5418, 0.7104, 0.1659, 0.7104, 0.2396, 0.6709, 0.2396, 0.6709, 0.1659, 0.7104, 0.2396, 0.6709, 0.2396, 0.6709, 0.1659, 0.7104, 0.1659, 0.7769, 0.7924, 0.7773, 0.7869, 0.8472, 0.7911, 0.8469, 0.7966, 0.7773, 0.7869, 0.7776, 0.7815, 0.8476, 0.7856, 0.8472, 0.7911, 0.7104, 0.01842, 0.7104, 0.09216, 0.6709, 0.09216, 0.6709, 0.01842, 0.7104, 0.09216, 0.7104, 0.1659, 0.6709, 0.1659, 0.6709, 0.09216, 0.1407, 0.1492, 0.1094, 0.1494, 0.1083, 0.009132, 0.1396, 0.008892, 0.2159, 0.4505, 0.1731, 0.4628, 0.1528, 0.1928, 0.2381, 0.1983, 0.6709, 0.09216, 0.7104, 0.09216, 0.7104, 0.1659, 0.6709, 0.1659, 0.1502, 0.4567, 0.09511, 0.451, 0.04726, 0.2341, 0.1131, 0.1949, 0.8472, 0.7911, 0.8476, 0.7856, 0.8609, 0.7864, 0.8605, 0.7919, 0.5388, 0.6815, 0.4713, 0.682, 0.4701, 0.5418, 0.5376, 0.5412, 0.7955, 0.1659, 0.7955, 0.2396, 0.7104, 0.2396, 0.7104, 0.1659, 0.7955, 0.2396, 0.7104, 0.2396, 0.7104, 0.1659, 0.7955, 0.1659, 0.7955, 0.01842, 0.7955, 0.09216, 0.7104, 0.09216, 0.7104, 0.01842, 0.7955, 0.09216, 0.7955, 0.1659, 0.7104, 0.1659, 0.7104, 0.09216, 0.2752, 0.6837, 0.2294, 0.6841, 0.2282, 0.5438, 0.274, 0.5434, 0.3285, 0.2993, 0.3625, 0.299, 0.3833, 0.3887, 0.3675, 0.3733, 0.3805, 0.1473, 0.3512, 0.1476, 0.3502, 0.007277, 0.3794, 0.007053, 0.2159, 0.4505, 0.1731, 0.4628, 0.1528, 0.1928, 0.2381, 0.1983, 0.3944, 0.7544, 0.3952, 0.7482, 0.4058, 0.7494, 0.4051, 0.7557, 0.1989, 0.8359, 0.2206, 0.8357, 0.2013, 0.9257, 0.1914, 0.9356, 0.3054, 0.1479, 0.3512, 0.1476, 0.355, 0.2245, 0.3153, 0.2248, 0.2002, 0.6843, 0.2294, 0.6841, 0.2269, 0.761, 0.2015, 0.7613, 0.3153, 0.2248, 0.355, 0.2245, 0.3625, 0.299, 0.3285, 0.2993, 0.2015, 0.7613, 0.2269, 0.761, 0.2206, 0.8357, 0.1989, 0.8359, 0.1731, 0.4628, 0.1502, 0.4567, 0.1131, 0.1949, 0.1528, 0.1928, 0.7454, 0.785, 0.7457, 0.7795, 0.7581, 0.7803, 0.7578, 0.7858, 0.3929, 0.7669, 0.3937, 0.7606, 0.4043, 0.7619, 0.4035, 0.7682, 0.3937, 0.7606, 0.3944, 0.7544, 0.4051, 0.7557, 0.4043, 0.7619, 0.2294, 0.6841, 0.2002, 0.6843, 0.199, 0.544, 0.2282, 0.5438, 0.3625, 0.299, 0.3842, 0.2989, 0.3933, 0.3985, 0.3833, 0.3887, 0.4051, 0.7557, 0.4058, 0.7494, 0.4125, 0.7501, 0.4119, 0.7564, 0.3512, 0.1476, 0.3805, 0.1473, 0.3804, 0.2243, 0.355, 0.2245, 0.355, 0.2245, 0.3804, 0.2243, 0.3842, 0.2989, 0.3625, 0.299, 0.4035, 0.7682, 0.4043, 0.7619, 0.4113, 0.7627, 0.4104, 0.7691, 0.4043, 0.7619, 0.4051, 0.7557, 0.4119, 0.7564, 0.4113, 0.7627, 0.397, 0.1472, 0.3805, 0.1473, 0.3794, 0.007053, 0.396, 0.006926, 0.7387, 0.7791, 0.739, 0.7736, 0.746, 0.7741, 0.7457, 0.7795, 0.1866, 0.836, 0.1989, 0.8359, 0.1914, 0.9356, 0.1858, 0.9413, 0.1836, 0.6845, 0.2002, 0.6843, 0.2015, 0.7613, 0.1871, 0.7614, 0.1871, 0.7614, 0.2015, 0.7613, 0.1989, 0.8359, 0.1866, 0.836, 0.738, 0.7901, 0.7383, 0.7846, 0.7454, 0.785, 0.745, 0.7905, 0.7383, 0.7846, 0.7387, 0.7791, 0.7457, 0.7795, 0.7454, 0.785, 0.1528, 0.1928, 0.1759, 0.1737, 0.2231, 0.1737, 0.2381, 0.1983, 0.1131, 0.1949, 0.09197, 0.1841, 0.1759, 0.1737, 0.1528, 0.1928, 0.2381, 0.1983, 0.2231, 0.1737, 0.29, 0.2119, 0.2704, 0.2128, 0.1528, 0.1928, 0.1759, 0.1737, 0.2231, 0.1737, 0.2381, 0.1983, 0.2159, 0.4505, 0.1731, 0.4628, 0.1528, 0.1928, 0.2381, 0.1983, 0.2398, 0.4445, 0.2159, 0.4505, 0.2381, 0.1983, 0.2704, 0.2128, 0.1502, 0.4567, 0.09511, 0.451, 0.04726, 0.2341, 0.1131, 0.1949, 0.1502, 0.4567, 0.09511, 0.451, 0.04726, 0.2341, 0.1131, 0.1949, 0.1731, 0.4628, 0.1502, 0.4567, 0.1131, 0.1949, 0.1528, 0.1928, 0.2159, 0.4505, 0.1731, 0.4628, 0.1528, 0.1928, 0.2381, 0.1983, 0.2398, 0.4445, 0.2159, 0.4505, 0.2381, 0.1983, 0.2704, 0.2128, 0.1731, 0.4628, 0.1502, 0.4567, 0.1131, 0.1949, 0.1528, 0.1928, 0.1502, 0.4567, 0.09511, 0.451, 0.04726, 0.2341, 0.1131, 0.1949, 0.2398, 0.4445, 0.2159, 0.4505, 0.2381, 0.1983, 0.2704, 0.2128, 0.2398, 0.4445, 0.2159, 0.4505, 0.2381, 0.1983, 0.2704, 0.2128, 0.1731, 0.4628, 0.1502, 0.4567, 0.1131, 0.1949, 0.1528, 0.1928, 0.115, 0.5135, 0.115, 0.4931, 0.1548, 0.4931, 0.1548, 0.5135, 0.8038, 0.8146, 0.9084, 0.8146, 0.9084, 0.8719, 0.8038, 0.9047, 0.6429, 0.4931, 0.6429, 0.5135, 0.6032, 0.5135, 0.6032, 0.4931, 0.8038, 0.8146, 0.9084, 0.8146, 0.9084, 0.8719, 0.8038, 0.9047, 0.5271, 0.5136, 0.5271, 0.4931, 0.6032, 0.4931, 0.6032, 0.5135, 0.04245, 0.5135, 0.04245, 0.4931, 0.115, 0.4931, 0.115, 0.5135, 0.281, 0.8146, 0.3856, 0.8146, 0.3856, 0.9047, 0.281, 0.8719, 0.4611, 0.8146, 0.4901, 0.8146, 0.4901, 0.9326, 0.4611, 0.9249, 0.4901, 0.8146, 0.5947, 0.8146, 0.5947, 0.9442, 0.4901, 0.9326, 0.5947, 0.8146, 0.6993, 0.8146, 0.6993, 0.9326, 0.5947, 0.9442, 0.7367, 0.8146, 0.8038, 0.8146, 0.8038, 0.9047, 0.7367, 0.9229, 0.281, 0.8146, 0.3856, 0.8146, 0.3856, 0.9047, 0.281, 0.8719, 0.4824, 0.8146, 0.4901, 0.8146, 0.4901, 0.9326, 0.4824, 0.9307, 0.4901, 0.8146, 0.5947, 0.8146, 0.5947, 0.9442, 0.4901, 0.9326, 0.5947, 0.8146, 0.6993, 0.8146, 0.6993, 0.9326, 0.5947, 0.9442, 0.7561, 0.8146, 0.8038, 0.8146, 0.8038, 0.9047, 0.7561, 0.917, 0.1548, 0.5135, 0.1548, 0.4931, 0.2308, 0.4931, 0.2308, 0.5135, 0.2851, 0.5135, 0.2851, 0.4931, 0.306, 0.4931, 0.306, 0.5135, 0.306, 0.5135, 0.306, 0.4931, 0.379, 0.4931, 0.379, 0.5136, 0.379, 0.5136, 0.379, 0.4931, 0.452, 0.4931, 0.452, 0.5136, 0.4788, 0.5136, 0.4788, 0.4931, 0.5271, 0.4931, 0.5271, 0.5136, 0.6429, 0.5135, 0.6429, 0.4931, 0.7155, 0.4931, 0.7155, 0.5135, 0.8139, 0.317, 0.868, 0.317, 0.868, 0.3311, 0.8139, 0.3311, 0.8139, 0.3311, 0.868, 0.3311, 0.868, 0.5233, 0.8139, 0.5233, 0.8139, 0.5233, 0.868, 0.5233, 0.868, 0.7154, 0.8139, 0.7154, 0.009299, 0.5135, 0.0093, 0.4931, 0.04245, 0.4931, 0.04245, 0.5135, 0.8138, 0.5233, 0.8679, 0.5233, 0.8678, 0.7154, 0.8137, 0.7154, 0.4788, 0.5135, 0.4788, 0.493, 0.5271, 0.493, 0.5271, 0.5135, 0.6429, 0.5135, 0.6429, 0.4931, 0.7155, 0.4931, 0.7155, 0.5135, 0.009298, 0.5135, 0.009293, 0.4931, 0.04245, 0.4931, 0.04245, 0.5135, 0.379, 0.5135, 0.379, 0.493, 0.452, 0.493, 0.452, 0.5135, 0.2851, 0.5135, 0.2851, 0.493, 0.306, 0.493, 0.306, 0.5135, 0.8139, 0.317, 0.868, 0.317, 0.868, 0.3312, 0.8139, 0.3311, 0.5947, 0.8146, 0.6993, 0.8146, 0.6993, 0.9326, 0.5947, 0.9442, 0.4824, 0.8146, 0.4901, 0.8146, 0.4901, 0.9326, 0.4824, 0.9307, 0.7367, 0.8146, 0.8038, 0.8146, 0.8038, 0.9047, 0.7367, 0.9229, 0.4901, 0.8146, 0.5947, 0.8146, 0.5947, 0.9442, 0.4901, 0.9326, 0.306, 0.5135, 0.306, 0.493, 0.379, 0.493, 0.379, 0.5135, 0.8038, 0.8146, 0.9084, 0.8146, 0.9084, 0.8719, 0.8038, 0.9047, 0.6429, 0.4931, 0.6429, 0.5135, 0.6032, 0.5135, 0.6032, 0.4931, 0.8038, 0.8146, 0.9084, 0.8146, 0.9084, 0.8719, 0.8038, 0.9047, 0.115, 0.5135, 0.115, 0.4931, 0.1548, 0.4931, 0.1548, 0.5135, 0.8139, 0.3311, 0.868, 0.3312, 0.8679, 0.5233, 0.8138, 0.5233, 0.5271, 0.5135, 0.5271, 0.493, 0.6032, 0.4931, 0.6032, 0.5135, 0.04245, 0.5135, 0.04245, 0.4931, 0.115, 0.4931, 0.115, 0.5135, 0.281, 0.8146, 0.3856, 0.8146, 0.3856, 0.9047, 0.281, 0.8719, 0.4611, 0.8146, 0.4901, 0.8146, 0.4901, 0.9326, 0.4611, 0.9249, 0.1548, 0.5135, 0.1548, 0.4931, 0.2308, 0.493, 0.2308, 0.5135, 0.5947, 0.8146, 0.6993, 0.8146, 0.6993, 0.9326, 0.5947, 0.9442, 0.281, 0.8146, 0.3856, 0.8146, 0.3856, 0.9047, 0.281, 0.8719, 0.4901, 0.8146, 0.5947, 0.8146, 0.5947, 0.9442, 0.4901, 0.9326, 0.7561, 0.8146, 0.8038, 0.8146, 0.8038, 0.9047, 0.7561, 0.917, 0.4333, 0.8146, 0.4611, 0.8146, 0.4611, 0.9249, 0.4333, 0.917, 0.6993, 0.8146, 0.7283, 0.8146, 0.7283, 0.9249, 0.6993, 0.9326, 0.2651, 0.5135, 0.2651, 0.4931, 0.2851, 0.4931, 0.2851, 0.5135, 0.8139, 0.7154, 0.868, 0.7154, 0.868, 0.7688, 0.8139, 0.7688, 0.7283, 0.8146, 0.7561, 0.8146, 0.7561, 0.917, 0.7283, 0.9249, 0.2704, 0.2128, 0.2381, 0.1983, 0.2231, 0.1737, 0.29, 0.2119, 0.3856, 0.8146, 0.4333, 0.8146, 0.4333, 0.917, 0.3856, 0.9047, 0.2308, 0.5135, 0.2308, 0.4931, 0.2651, 0.4931, 0.2651, 0.5135, 0.6993, 0.8146, 0.707, 0.8146, 0.707, 0.9307, 0.6993, 0.9326, 0.4527, 0.8146, 0.4824, 0.8146, 0.4824, 0.9307, 0.4527, 0.9229, 0.452, 0.5136, 0.452, 0.4931, 0.4575, 0.4931, 0.4575, 0.5136, 0.1131, 0.1949, 0.04726, 0.2341, 0.03698, 0.2168, 0.09197, 0.1841, 0.707, 0.8146, 0.7367, 0.8146, 0.7367, 0.9229, 0.707, 0.9307, 0.4575, 0.5136, 0.4575, 0.4931, 0.4788, 0.4931, 0.4788, 0.5136, 0.3856, 0.8146, 0.4527, 0.8146, 0.4527, 0.9229, 0.3856, 0.9047, 0.7155, 0.5135, 0.7155, 0.4931, 0.7621, 0.4931, 0.7621, 0.5135, 0.4333, 0.8146, 0.4611, 0.8146, 0.4611, 0.9249, 0.4333, 0.917, 0.6993, 0.8146, 0.7283, 0.8146, 0.7283, 0.9249, 0.6993, 0.9326, 0.2651, 0.5135, 0.2651, 0.493, 0.2851, 0.493, 0.2851, 0.5135, 0.8137, 0.7154, 0.8678, 0.7154, 0.8678, 0.7688, 0.8137, 0.7688, 0.7283, 0.8146, 0.7561, 0.8146, 0.7561, 0.917, 0.7283, 0.9249, 0.1528, 0.1928, 0.1131, 0.1949, 0.09197, 0.1841, 0.1759, 0.1737, 0.3856, 0.8146, 0.4333, 0.8146, 0.4333, 0.917, 0.3856, 0.9047, 0.2308, 0.5135, 0.2308, 0.493, 0.2651, 0.493, 0.2651, 0.5135, 0.6993, 0.8146, 0.707, 0.8146, 0.707, 0.9307, 0.6993, 0.9326, 0.4527, 0.8146, 0.4824, 0.8146, 0.4824, 0.9307, 0.4527, 0.9229, 0.452, 0.5135, 0.452, 0.493, 0.4575, 0.493, 0.4575, 0.5135, 0.1131, 0.1949, 0.04726, 0.2341, 0.03698, 0.2168, 0.09197, 0.1841, 0.707, 0.8146, 0.7367, 0.8146, 0.7367, 0.9229, 0.707, 0.9307, 0.4575, 0.5135, 0.4575, 0.493, 0.4788, 0.493, 0.4788, 0.5135, 0.3856, 0.8146, 0.4527, 0.8146, 0.4527, 0.9229, 0.3856, 0.9047, 0.7155, 0.5135, 0.7155, 0.4931, 0.7621, 0.4931, 0.7621, 0.5135, 0.1131, 0.1949, 0.04726, 0.2341, 0.03698, 0.2168, 0.09197, 0.1841, 0.2381, 0.1983, 0.2231, 0.1737, 0.29, 0.2119, 0.2704, 0.2128, 0.1528, 0.1928, 0.1759, 0.1737, 0.2231, 0.1737, 0.2381, 0.1983, 0.1528, 0.1928, 0.1131, 0.1949, 0.09197, 0.1841, 0.1759, 0.1737, 0.1528, 0.1928, 0.1759, 0.1737, 0.2231, 0.1737, 0.2381, 0.1983, 0.2704, 0.2128, 0.2381, 0.1983, 0.2231, 0.1737, 0.29, 0.2119, 0.1131, 0.1949, 0.04726, 0.2341, 0.03698, 0.2168, 0.09197, 0.1841, 0.1131, 0.1949, 0.09197, 0.1841, 0.1759, 0.1737, 0.1528, 0.1928, 0.7383, 0.7846, 0.738, 0.7901, 0.7219, 0.7891, 0.7222, 0.7836, 0.1094, 0.1494, 0.04185, 0.1499, 0.04077, 0.00965, 0.1083, 0.009132, 0.8895, 0.7881, 0.8898, 0.7826, 0.904, 0.7835, 0.9037, 0.7889, 0.2002, 0.6843, 0.1836, 0.6845, 0.1824, 0.5442, 0.199, 0.544, 0.8609, 0.7864, 0.8612, 0.7809, 0.8898, 0.7826, 0.8895, 0.7881, 0.3842, 0.2989, 0.3965, 0.2988, 0.399, 0.404, 0.3933, 0.3985, 0.6742, 0.7751, 0.6745, 0.7696, 0.7229, 0.7726, 0.7226, 0.7781, 0.397, 0.1472, 0.396, 0.006926, 0.4232, 0.03321, 0.424, 0.147, 0.354, 0.7497, 0.3547, 0.744, 0.3952, 0.7482, 0.3944, 0.7544, 0.1824, 0.5442, 0.1836, 0.6845, 0.1566, 0.6847, 0.1557, 0.5709, 0.9554, 0.7974, 0.9551, 0.8029, 0.9031, 0.7999, 0.9034, 0.7944, 0.5388, 0.6815, 0.5376, 0.5412, 0.5662, 0.5586, 0.5673, 0.6812, 0.7104, 0.09216, 0.7955, 0.09216, 0.7955, 0.1659, 0.7104, 0.1659, 0.04077, 0.00965, 0.04185, 0.1499, 0.01339, 0.1501, 0.01245, 0.02753, 0.3512, 0.1476, 0.3054, 0.1479, 0.3043, 0.007629, 0.3502, 0.007277, 0.44, 0.6823, 0.2752, 0.6837, 0.274, 0.5434, 0.4388, 0.542, 0.7581, 0.7803, 0.7585, 0.7748, 0.7779, 0.776, 0.7776, 0.7815, 0.2794, 0.7467, 0.2787, 0.7529, 0.2678, 0.785, 0.2713, 0.7568, 0.7955, 0.09216, 0.7955, 0.01842, 0.8314, 0.01842, 0.8314, 0.09216, 0.6709, 0.1659, 0.6709, 0.2396, 0.4632, 0.2396, 0.4632, 0.1659, 0.8314, 0.2396, 0.7955, 0.2396, 0.7955, 0.1659, 0.8314, 0.1659, 0.6999, 0.2486, 0.7095, 0.2905, 0.6068, 0.3141, 0.5972, 0.2722, 0.7483, 0.2896, 0.7678, 0.2892, 0.8714, 0.3082, 0.7832, 0.3102, 0.6709, 0.2396, 0.4632, 0.2396, 0.4632, 0.1659, 0.6709, 0.1659, 0.4119, 0.7564, 0.4125, 0.7501, 0.4163, 0.7505, 0.4159, 0.7567, 0.4159, 0.7567, 0.4163, 0.7505, 0.4312, 0.7504, 0.4329, 0.7577, 0.144, 0.8172, 0.1866, 0.836, 0.1858, 0.9413, 0.1589, 0.9547, 0.3965, 0.2988, 0.4388, 0.2793, 0.4261, 0.417, 0.399, 0.404, 0.5614, 0.7731, 0.561, 0.7782, 0.5484, 0.7773, 0.5487, 0.7723, 0.2206, 0.8357, 0.2546, 0.8354, 0.2168, 0.9101, 0.2013, 0.9257, 0.3805, 0.1473, 0.397, 0.1472, 0.3948, 0.2242, 0.3804, 0.2243, 0.2802, 0.7405, 0.281, 0.7342, 0.3182, 0.74, 0.3175, 0.7454, 0.1566, 0.6847, 0.1836, 0.6845, 0.1871, 0.7614, 0.1637, 0.7616, 0.397, 0.1472, 0.424, 0.147, 0.4182, 0.224, 0.3948, 0.2242, 0.6738, 0.7806, 0.6735, 0.7861, 0.6407, 0.7829, 0.641, 0.7782, 0.2294, 0.6841, 0.2752, 0.6837, 0.2666, 0.7607, 0.2269, 0.761, 0.3804, 0.2243, 0.3948, 0.2242, 0.3965, 0.2988, 0.3842, 0.2989, 0.3175, 0.7454, 0.3182, 0.74, 0.3547, 0.744, 0.354, 0.7497, 0.1637, 0.7616, 0.1871, 0.7614, 0.1866, 0.836, 0.144, 0.8172, 0.3948, 0.2242, 0.4182, 0.224, 0.4388, 0.2793, 0.3965, 0.2988, 0.641, 0.7782, 0.6407, 0.7829, 0.6156, 0.7817, 0.6159, 0.7767, 0.2269, 0.761, 0.2666, 0.7607, 0.2546, 0.8354, 0.2206, 0.8357, 0.5487, 0.7723, 0.5484, 0.7773, 0.5359, 0.7772, 0.5362, 0.7717, 0.02809, 0.8102, 0.0529, 0.8992, 0.01518, 0.8616, 0.009055, 0.8329, 0.5312, 0.3598, 0.5546, 0.2704, 0.574, 0.2928, 0.5683, 0.3216, 0.5139, 0.7646, 0.5143, 0.7591, 0.537, 0.7607, 0.5366, 0.7662, 0.6072, 0.7761, 0.6068, 0.7812, 0.5981, 0.7806, 0.5984, 0.7756, 0.1263, 0.8276, 0.1388, 0.9596, 0.1187, 0.9645, 0.1085, 0.8379, 0.4463, 0.4216, 0.4567, 0.2894, 0.4746, 0.2994, 0.4665, 0.4262, 0.4454, 0.7665, 0.4595, 0.7691, 0.4573, 0.7842, 0.4532, 0.784, 0.5984, 0.7756, 0.5981, 0.7806, 0.574, 0.779, 0.5744, 0.774, 0.1085, 0.8379, 0.1187, 0.9645, 0.06919, 0.9493, 0.05861, 0.8116, 0.4665, 0.4262, 0.4746, 0.2994, 0.5241, 0.2723, 0.5157, 0.4102, 0.4595, 0.7595, 0.4656, 0.7533, 0.4916, 0.7575, 0.491, 0.7635, 0.5744, 0.774, 0.574, 0.779, 0.561, 0.7782, 0.5614, 0.7731, 0.05861, 0.8116, 0.06919, 0.9493, 0.0529, 0.8992, 0.02809, 0.8102, 0.5157, 0.4102, 0.5241, 0.2723, 0.5546, 0.2704, 0.5312, 0.3598, 0.491, 0.7635, 0.4916, 0.7575, 0.5143, 0.7591, 0.5139, 0.7646, 0.739, 0.7736, 0.7387, 0.7791, 0.7226, 0.7781, 0.7229, 0.7726, 0.7387, 0.7791, 0.7383, 0.7846, 0.7222, 0.7836, 0.7226, 0.7781, 0.8888, 0.799, 0.8892, 0.7936, 0.9034, 0.7944, 0.9031, 0.7999, 0.8892, 0.7936, 0.8895, 0.7881, 0.9037, 0.7889, 0.9034, 0.7944, 0.8602, 0.7973, 0.8605, 0.7919, 0.8892, 0.7936, 0.8888, 0.799, 0.8605, 0.7919, 0.8609, 0.7864, 0.8895, 0.7881, 0.8892, 0.7936, 0.6735, 0.7861, 0.6738, 0.7806, 0.7222, 0.7836, 0.7219, 0.7891, 0.6738, 0.7806, 0.6742, 0.7751, 0.7226, 0.7781, 0.7222, 0.7836, 0.3526, 0.7612, 0.3533, 0.7554, 0.3937, 0.7606, 0.3929, 0.7669, 0.3533, 0.7554, 0.354, 0.7497, 0.3944, 0.7544, 0.3937, 0.7606, 0.956, 0.7865, 0.9557, 0.792, 0.9037, 0.7889, 0.904, 0.7835, 0.9557, 0.792, 0.9554, 0.7974, 0.9034, 0.7944, 0.9037, 0.7889, 0.7575, 0.7913, 0.7578, 0.7858, 0.7773, 0.7869, 0.7769, 0.7924, 0.7578, 0.7858, 0.7581, 0.7803, 0.7776, 0.7815, 0.7773, 0.7869, 0.281, 0.7342, 0.2802, 0.7405, 0.2747, 0.7286, 0.2782, 0.7004, 0.2802, 0.7405, 0.2794, 0.7467, 0.2713, 0.7568, 0.2747, 0.7286, 0.7955, 0.2396, 0.7955, 0.1659, 0.8314, 0.1659, 0.8314, 0.2396, 0.7955, 0.1659, 0.7955, 0.09216, 0.8314, 0.09216, 0.8314, 0.1659, 0.6709, 0.01842, 0.6709, 0.09216, 0.4632, 0.09216, 0.4632, 0.01842, 0.6709, 0.09216, 0.6709, 0.1659, 0.4632, 0.1659, 0.4632, 0.09216, 0.7095, 0.2905, 0.7289, 0.29, 0.695, 0.3121, 0.6068, 0.3141, 0.7289, 0.29, 0.7483, 0.2896, 0.7832, 0.3102, 0.695, 0.3121, 0.4104, 0.7691, 0.4113, 0.7627, 0.4152, 0.7632, 0.4143, 0.7697, 0.4113, 0.7627, 0.4119, 0.7564, 0.4159, 0.7567, 0.4152, 0.7632, 0.4143, 0.7697, 0.4152, 0.7632, 0.4324, 0.7656, 0.4296, 0.7725, 0.4152, 0.7632, 0.4159, 0.7567, 0.4329, 0.7577, 0.4324, 0.7656, 0.562, 0.763, 0.5617, 0.7681, 0.5491, 0.7672, 0.5494, 0.7622, 0.5617, 0.7681, 0.5614, 0.7731, 0.5487, 0.7723, 0.5491, 0.7672, 0.2787, 0.7529, 0.2794, 0.7467, 0.3169, 0.7508, 0.3162, 0.7562, 0.2794, 0.7467, 0.2802, 0.7405, 0.3175, 0.7454, 0.3169, 0.7508, 0.6745, 0.7696, 0.6742, 0.7751, 0.6413, 0.7734, 0.6416, 0.7686, 0.6742, 0.7751, 0.6738, 0.7806, 0.641, 0.7782, 0.6413, 0.7734, 0.3162, 0.7562, 0.3169, 0.7508, 0.3533, 0.7554, 0.3526, 0.7612, 0.3169, 0.7508, 0.3175, 0.7454, 0.354, 0.7497, 0.3533, 0.7554, 0.6416, 0.7686, 0.6413, 0.7734, 0.6162, 0.7717, 0.6165, 0.7666, 0.6413, 0.7734, 0.641, 0.7782, 0.6159, 0.7767, 0.6162, 0.7717, 0.5494, 0.7622, 0.5491, 0.7672, 0.5366, 0.7662, 0.537, 0.7607, 0.5491, 0.7672, 0.5487, 0.7723, 0.5362, 0.7717, 0.5366, 0.7662, 0.5132, 0.7756, 0.5135, 0.7701, 0.5362, 0.7717, 0.5359, 0.7772, 0.5135, 0.7701, 0.5139, 0.7646, 0.5366, 0.7662, 0.5362, 0.7717, 0.6078, 0.7661, 0.6075, 0.7711, 0.5987, 0.7705, 0.5991, 0.7655, 0.6075, 0.7711, 0.6072, 0.7761, 0.5984, 0.7756, 0.5987, 0.7705, 0.446, 0.7593, 0.4329, 0.7577, 0.4482, 0.7496, 0.457, 0.7446, 0.4454, 0.7665, 0.446, 0.7593, 0.4595, 0.7595, 0.4595, 0.7691, 0.5991, 0.7655, 0.5987, 0.7705, 0.5747, 0.769, 0.575, 0.7639, 0.5987, 0.7705, 0.5984, 0.7756, 0.5744, 0.774, 0.5747, 0.769, 0.4659, 0.7764, 0.4595, 0.7691, 0.4908, 0.7688, 0.4908, 0.7742, 0.4595, 0.7691, 0.4595, 0.7595, 0.491, 0.7635, 0.4908, 0.7688, 0.575, 0.7639, 0.5747, 0.769, 0.5617, 0.7681, 0.562, 0.763, 0.5747, 0.769, 0.5744, 0.774, 0.5614, 0.7731, 0.5617, 0.7681, 0.4908, 0.7742, 0.4908, 0.7688, 0.5135, 0.7701, 0.5132, 0.7756, 0.4908, 0.7688, 0.491, 0.7635, 0.5139, 0.7646, 0.5135, 0.7701, 0.457, 0.7446, 0.4569, 0.7401, 0.4634, 0.7433, 0.4606, 0.7452, 0.4513, 0.7881, 0.4532, 0.784, 0.4573, 0.7842, 0.4597, 0.7888, 0.4656, 0.7533, 0.4595, 0.7595, 0.4606, 0.7452, 0.4634, 0.7433, 0.4296, 0.7725, 0.4324, 0.7656, 0.4456, 0.7768, 0.4421, 0.7813, 0.4595, 0.7691, 0.4659, 0.7764, 0.4597, 0.7888, 0.4573, 0.7842, 0.1388, 0.9596, 0.1589, 0.9547, 0.1385, 0.9773, 0.1185, 0.9949, 0.4463, 0.4216, 0.4665, 0.4262, 0.4873, 0.4484, 0.4672, 0.4566, 0.4329, 0.7577, 0.4312, 0.7504, 0.4456, 0.7438, 0.4482, 0.7496, 0.6159, 0.7767, 0.6156, 0.7817, 0.6068, 0.7812, 0.6072, 0.7761, 0.144, 0.8172, 0.1589, 0.9547, 0.1388, 0.9596, 0.1263, 0.8276, 0.4261, 0.417, 0.4388, 0.2793, 0.4567, 0.2894, 0.4463, 0.4216, 0.4324, 0.7656, 0.4454, 0.7665, 0.4532, 0.784, 0.4456, 0.7768, 0.6165, 0.7666, 0.6162, 0.7717, 0.6075, 0.7711, 0.6078, 0.7661, 0.6162, 0.7717, 0.6159, 0.7767, 0.6072, 0.7761, 0.6075, 0.7711, 0.4595, 0.7595, 0.446, 0.7593, 0.457, 0.7446, 0.4606, 0.7452, 0.4324, 0.7656, 0.4329, 0.7577, 0.446, 0.7593, 0.4454, 0.7665, 0.4482, 0.7496, 0.4456, 0.7438, 0.4569, 0.7401, 0.457, 0.7446, 0.4421, 0.7813, 0.4456, 0.7768, 0.4532, 0.784, 0.4513, 0.7881, 0.1187, 0.9645, 0.1388, 0.9596, 0.1185, 0.9949, 0.09823, 0.9871, 0.4261, 0.417, 0.4463, 0.4216, 0.4672, 0.4566, 0.4469, 0.4393, 0.3054, 0.1479, 0.1407, 0.1492, 0.1396, 0.008892, 0.3043, 0.007629, 0.7776, 0.7815, 0.7779, 0.776, 0.8479, 0.7801, 0.8476, 0.7856, 0.4632, 0.09216, 0.6709, 0.09216, 0.6709, 0.1659, 0.4632, 0.1659, 0.4713, 0.682, 0.44, 0.6823, 0.4388, 0.542, 0.4701, 0.5418, 0.7104, 0.1659, 0.7104, 0.2396, 0.6709, 0.2396, 0.6709, 0.1659, 0.7104, 0.2396, 0.6709, 0.2396, 0.6709, 0.1659, 0.7104, 0.1659, 0.7769, 0.7924, 0.7773, 0.7869, 0.8472, 0.7911, 0.8469, 0.7966, 0.7773, 0.7869, 0.7776, 0.7815, 0.8476, 0.7856, 0.8472, 0.7911, 0.7104, 0.01842, 0.7104, 0.09216, 0.6709, 0.09216, 0.6709, 0.01842, 0.7104, 0.09216, 0.7104, 0.1659, 0.6709, 0.1659, 0.6709, 0.09216, 0.1407, 0.1492, 0.1094, 0.1494, 0.1083, 0.009132, 0.1396, 0.008892, 0.2159, 0.4505, 0.1731, 0.4628, 0.1528, 0.1928, 0.2381, 0.1983, 0.6709, 0.09216, 0.7104, 0.09216, 0.7104, 0.1659, 0.6709, 0.1659, 0.1502, 0.4567, 0.09511, 0.451, 0.04726, 0.2341, 0.1131, 0.1949, 0.8472, 0.7911, 0.8476, 0.7856, 0.8609, 0.7864, 0.8605, 0.7919, 0.5388, 0.6815, 0.4713, 0.682, 0.4701, 0.5418, 0.5376, 0.5412, 0.7955, 0.1659, 0.7955, 0.2396, 0.7104, 0.2396, 0.7104, 0.1659, 0.7955, 0.2396, 0.7104, 0.2396, 0.7104, 0.1659, 0.7955, 0.1659, 0.7955, 0.01842, 0.7955, 0.09216, 0.7104, 0.09216, 0.7104, 0.01842, 0.7955, 0.09216, 0.7955, 0.1659, 0.7104, 0.1659, 0.7104, 0.09216, 0.2752, 0.6837, 0.2294, 0.6841, 0.2282, 0.5438, 0.274, 0.5434, 0.3285, 0.2993, 0.3625, 0.299, 0.3833, 0.3887, 0.3675, 0.3733, 0.3805, 0.1473, 0.3512, 0.1476, 0.3502, 0.007277, 0.3794, 0.007053, 0.2159, 0.4505, 0.1731, 0.4628, 0.1528, 0.1928, 0.2381, 0.1983, 0.3944, 0.7544, 0.3952, 0.7482, 0.4058, 0.7494, 0.4051, 0.7557, 0.1989, 0.8359, 0.2206, 0.8357, 0.2013, 0.9257, 0.1914, 0.9356, 0.3054, 0.1479, 0.3512, 0.1476, 0.355, 0.2245, 0.3153, 0.2248, 0.2002, 0.6843, 0.2294, 0.6841, 0.2269, 0.761, 0.2015, 0.7613, 0.3153, 0.2248, 0.355, 0.2245, 0.3625, 0.299, 0.3285, 0.2993, 0.2015, 0.7613, 0.2269, 0.761, 0.2206, 0.8357, 0.1989, 0.8359, 0.1731, 0.4628, 0.1502, 0.4567, 0.1131, 0.1949, 0.1528, 0.1928, 0.7454, 0.785, 0.7457, 0.7795, 0.7581, 0.7803, 0.7578, 0.7858, 0.3929, 0.7669, 0.3937, 0.7606, 0.4043, 0.7619, 0.4035, 0.7682, 0.3937, 0.7606, 0.3944, 0.7544, 0.4051, 0.7557, 0.4043, 0.7619, 0.2294, 0.6841, 0.2002, 0.6843, 0.199, 0.544, 0.2282, 0.5438, 0.3625, 0.299, 0.3842, 0.2989, 0.3933, 0.3985, 0.3833, 0.3887, 0.4051, 0.7557, 0.4058, 0.7494, 0.4125, 0.7501, 0.4119, 0.7564, 0.3512, 0.1476, 0.3805, 0.1473, 0.3804, 0.2243, 0.355, 0.2245, 0.355, 0.2245, 0.3804, 0.2243, 0.3842, 0.2989, 0.3625, 0.299, 0.4035, 0.7682, 0.4043, 0.7619, 0.4113, 0.7627, 0.4104, 0.7691, 0.4043, 0.7619, 0.4051, 0.7557, 0.4119, 0.7564, 0.4113, 0.7627, 0.397, 0.1472, 0.3805, 0.1473, 0.3794, 0.007053, 0.396, 0.006926, 0.7387, 0.7791, 0.739, 0.7736, 0.746, 0.7741, 0.7457, 0.7795, 0.1866, 0.836, 0.1989, 0.8359, 0.1914, 0.9356, 0.1858, 0.9413, 0.1836, 0.6845, 0.2002, 0.6843, 0.2015, 0.7613, 0.1871, 0.7614, 0.1871, 0.7614, 0.2015, 0.7613, 0.1989, 0.8359, 0.1866, 0.836, 0.738, 0.7901, 0.7383, 0.7846, 0.7454, 0.785, 0.745, 0.7905, 0.7383, 0.7846, 0.7387, 0.7791, 0.7457, 0.7795, 0.7454, 0.785, 0.1528, 0.1928, 0.1759, 0.1737, 0.2231, 0.1737, 0.2381, 0.1983, 0.1131, 0.1949, 0.09197, 0.1841, 0.1759, 0.1737, 0.1528, 0.1928, 0.2381, 0.1983, 0.2231, 0.1737, 0.29, 0.2119, 0.2704, 0.2128, 0.1528, 0.1928, 0.1759, 0.1737, 0.2231, 0.1737, 0.2381, 0.1983, 0.2159, 0.4505, 0.1731, 0.4628, 0.1528, 0.1928, 0.2381, 0.1983, 0.2398, 0.4445, 0.2159, 0.4505, 0.2381, 0.1983, 0.2704, 0.2128, 0.1502, 0.4567, 0.09511, 0.451, 0.04726, 0.2341, 0.1131, 0.1949, 0.1502, 0.4567, 0.09511, 0.451, 0.04726, 0.2341, 0.1131, 0.1949, 0.1731, 0.4628, 0.1502, 0.4567, 0.1131, 0.1949, 0.1528, 0.1928, 0.2159, 0.4505, 0.1731, 0.4628, 0.1528, 0.1928, 0.2381, 0.1983, 0.2398, 0.4445, 0.2159, 0.4505, 0.2381, 0.1983, 0.2704, 0.2128, 0.1731, 0.4628, 0.1502, 0.4567, 0.1131, 0.1949, 0.1528, 0.1928, 0.1502, 0.4567, 0.09511, 0.451, 0.04726, 0.2341, 0.1131, 0.1949, 0.2398, 0.4445, 0.2159, 0.4505, 0.2381, 0.1983, 0.2704, 0.2128, 0.2398, 0.4445, 0.2159, 0.4505, 0.2381, 0.1983, 0.2704, 0.2128, 0.1731, 0.4628, 0.1502, 0.4567, 0.1131, 0.1949, 0.1528, 0.1928, 0.115, 0.5135, 0.115, 0.4931, 0.1548, 0.4931, 0.1548, 0.5135, 0.8038, 0.8146, 0.9084, 0.8146, 0.9084, 0.8719, 0.8038, 0.9047, 0.6429, 0.4931, 0.6429, 0.5135, 0.6032, 0.5135, 0.6032, 0.4931, 0.8038, 0.8146, 0.9084, 0.8146, 0.9084, 0.8719, 0.8038, 0.9047, 0.5271, 0.5136, 0.5271, 0.4931, 0.6032, 0.4931, 0.6032, 0.5135, 0.04245, 0.5135, 0.04245, 0.4931, 0.115, 0.4931, 0.115, 0.5135, 0.281, 0.8146, 0.3856, 0.8146, 0.3856, 0.9047, 0.281, 0.8719, 0.4611, 0.8146, 0.4901, 0.8146, 0.4901, 0.9326, 0.4611, 0.9249, 0.4901, 0.8146, 0.5947, 0.8146, 0.5947, 0.9442, 0.4901, 0.9326, 0.5947, 0.8146, 0.6993, 0.8146, 0.6993, 0.9326, 0.5947, 0.9442, 0.7367, 0.8146, 0.8038, 0.8146, 0.8038, 0.9047, 0.7367, 0.9229, 0.281, 0.8146, 0.3856, 0.8146, 0.3856, 0.9047, 0.281, 0.8719, 0.4824, 0.8146, 0.4901, 0.8146, 0.4901, 0.9326, 0.4824, 0.9307, 0.4901, 0.8146, 0.5947, 0.8146, 0.5947, 0.9442, 0.4901, 0.9326, 0.5947, 0.8146, 0.6993, 0.8146, 0.6993, 0.9326, 0.5947, 0.9442, 0.7561, 0.8146, 0.8038, 0.8146, 0.8038, 0.9047, 0.7561, 0.917, 0.1548, 0.5135, 0.1548, 0.4931, 0.2308, 0.4931, 0.2308, 0.5135, 0.2851, 0.5135, 0.2851, 0.4931, 0.306, 0.4931, 0.306, 0.5135, 0.306, 0.5135, 0.306, 0.4931, 0.379, 0.4931, 0.379, 0.5136, 0.379, 0.5136, 0.379, 0.4931, 0.452, 0.4931, 0.452, 0.5136, 0.4788, 0.5136, 0.4788, 0.4931, 0.5271, 0.4931, 0.5271, 0.5136, 0.6429, 0.5135, 0.6429, 0.4931, 0.7155, 0.4931, 0.7155, 0.5135, 0.8139, 0.317, 0.868, 0.317, 0.868, 0.3311, 0.8139, 0.3311, 0.8139, 0.3311, 0.868, 0.3311, 0.868, 0.5233, 0.8139, 0.5233, 0.8139, 0.5233, 0.868, 0.5233, 0.868, 0.7154, 0.8139, 0.7154, 0.009299, 0.5135, 0.0093, 0.4931, 0.04245, 0.4931, 0.04245, 0.5135, 0.8138, 0.5233, 0.8679, 0.5233, 0.8678, 0.7154, 0.8137, 0.7154, 0.4788, 0.5135, 0.4788, 0.493, 0.5271, 0.493, 0.5271, 0.5135, 0.6429, 0.5135, 0.6429, 0.4931, 0.7155, 0.4931, 0.7155, 0.5135, 0.009298, 0.5135, 0.009293, 0.4931, 0.04245, 0.4931, 0.04245, 0.5135, 0.379, 0.5135, 0.379, 0.493, 0.452, 0.493, 0.452, 0.5135, 0.2851, 0.5135, 0.2851, 0.493, 0.306, 0.493, 0.306, 0.5135, 0.8139, 0.317, 0.868, 0.317, 0.868, 0.3312, 0.8139, 0.3311, 0.5947, 0.8146, 0.6993, 0.8146, 0.6993, 0.9326, 0.5947, 0.9442, 0.4824, 0.8146, 0.4901, 0.8146, 0.4901, 0.9326, 0.4824, 0.9307, 0.7367, 0.8146, 0.8038, 0.8146, 0.8038, 0.9047, 0.7367, 0.9229, 0.4901, 0.8146, 0.5947, 0.8146, 0.5947, 0.9442, 0.4901, 0.9326, 0.306, 0.5135, 0.306, 0.493, 0.379, 0.493, 0.379, 0.5135, 0.8038, 0.8146, 0.9084, 0.8146, 0.9084, 0.8719, 0.8038, 0.9047, 0.6429, 0.4931, 0.6429, 0.5135, 0.6032, 0.5135, 0.6032, 0.4931, 0.8038, 0.8146, 0.9084, 0.8146, 0.9084, 0.8719, 0.8038, 0.9047, 0.115, 0.5135, 0.115, 0.4931, 0.1548, 0.4931, 0.1548, 0.5135, 0.8139, 0.3311, 0.868, 0.3312, 0.8679, 0.5233, 0.8138, 0.5233, 0.5271, 0.5135, 0.5271, 0.493, 0.6032, 0.4931, 0.6032, 0.5135, 0.04245, 0.5135, 0.04245, 0.4931, 0.115, 0.4931, 0.115, 0.5135, 0.281, 0.8146, 0.3856, 0.8146, 0.3856, 0.9047, 0.281, 0.8719, 0.4611, 0.8146, 0.4901, 0.8146, 0.4901, 0.9326, 0.4611, 0.9249, 0.1548, 0.5135, 0.1548, 0.4931, 0.2308, 0.493, 0.2308, 0.5135, 0.5947, 0.8146, 0.6993, 0.8146, 0.6993, 0.9326, 0.5947, 0.9442, 0.281, 0.8146, 0.3856, 0.8146, 0.3856, 0.9047, 0.281, 0.8719, 0.4901, 0.8146, 0.5947, 0.8146, 0.5947, 0.9442, 0.4901, 0.9326, 0.7561, 0.8146, 0.8038, 0.8146, 0.8038, 0.9047, 0.7561, 0.917, 0.4333, 0.8146, 0.4611, 0.8146, 0.4611, 0.9249, 0.4333, 0.917, 0.6993, 0.8146, 0.7283, 0.8146, 0.7283, 0.9249, 0.6993, 0.9326, 0.2651, 0.5135, 0.2651, 0.4931, 0.2851, 0.4931, 0.2851, 0.5135, 0.8139, 0.7154, 0.868, 0.7154, 0.868, 0.7688, 0.8139, 0.7688, 0.7283, 0.8146, 0.7561, 0.8146, 0.7561, 0.917, 0.7283, 0.9249, 0.2704, 0.2128, 0.2381, 0.1983, 0.2231, 0.1737, 0.29, 0.2119, 0.3856, 0.8146, 0.4333, 0.8146, 0.4333, 0.917, 0.3856, 0.9047, 0.2308, 0.5135, 0.2308, 0.4931, 0.2651, 0.4931, 0.2651, 0.5135, 0.6993, 0.8146, 0.707, 0.8146, 0.707, 0.9307, 0.6993, 0.9326, 0.4527, 0.8146, 0.4824, 0.8146, 0.4824, 0.9307, 0.4527, 0.9229, 0.452, 0.5136, 0.452, 0.4931, 0.4575, 0.4931, 0.4575, 0.5136, 0.1131, 0.1949, 0.04726, 0.2341, 0.03698, 0.2168, 0.09197, 0.1841, 0.707, 0.8146, 0.7367, 0.8146, 0.7367, 0.9229, 0.707, 0.9307, 0.4575, 0.5136, 0.4575, 0.4931, 0.4788, 0.4931, 0.4788, 0.5136, 0.3856, 0.8146, 0.4527, 0.8146, 0.4527, 0.9229, 0.3856, 0.9047, 0.7155, 0.5135, 0.7155, 0.4931, 0.7621, 0.4931, 0.7621, 0.5135, 0.4333, 0.8146, 0.4611, 0.8146, 0.4611, 0.9249, 0.4333, 0.917, 0.6993, 0.8146, 0.7283, 0.8146, 0.7283, 0.9249, 0.6993, 0.9326, 0.2651, 0.5135, 0.2651, 0.493, 0.2851, 0.493, 0.2851, 0.5135, 0.8137, 0.7154, 0.8678, 0.7154, 0.8678, 0.7688, 0.8137, 0.7688, 0.7283, 0.8146, 0.7561, 0.8146, 0.7561, 0.917, 0.7283, 0.9249, 0.1528, 0.1928, 0.1131, 0.1949, 0.09197, 0.1841, 0.1759, 0.1737, 0.3856, 0.8146, 0.4333, 0.8146, 0.4333, 0.917, 0.3856, 0.9047, 0.2308, 0.5135, 0.2308, 0.493, 0.2651, 0.493, 0.2651, 0.5135, 0.6993, 0.8146, 0.707, 0.8146, 0.707, 0.9307, 0.6993, 0.9326, 0.4527, 0.8146, 0.4824, 0.8146, 0.4824, 0.9307, 0.4527, 0.9229, 0.452, 0.5135, 0.452, 0.493, 0.4575, 0.493, 0.4575, 0.5135, 0.1131, 0.1949, 0.04726, 0.2341, 0.03698, 0.2168, 0.09197, 0.1841, 0.707, 0.8146, 0.7367, 0.8146, 0.7367, 0.9229, 0.707, 0.9307, 0.4575, 0.5135, 0.4575, 0.493, 0.4788, 0.493, 0.4788, 0.5135, 0.3856, 0.8146, 0.4527, 0.8146, 0.4527, 0.9229, 0.3856, 0.9047, 0.7155, 0.5135, 0.7155, 0.4931, 0.7621, 0.4931, 0.7621, 0.5135, 0.1131, 0.1949, 0.04726, 0.2341, 0.03698, 0.2168, 0.09197, 0.1841, 0.2381, 0.1983, 0.2231, 0.1737, 0.29, 0.2119, 0.2704, 0.2128, 0.1528, 0.1928, 0.1759, 0.1737, 0.2231, 0.1737, 0.2381, 0.1983, 0.1528, 0.1928, 0.1131, 0.1949, 0.09197, 0.1841, 0.1759, 0.1737, 0.1528, 0.1928, 0.1759, 0.1737, 0.2231, 0.1737, 0.2381, 0.1983, 0.2704, 0.2128, 0.2381, 0.1983, 0.2231, 0.1737, 0.29, 0.2119, 0.1131, 0.1949, 0.04726, 0.2341, 0.03698, 0.2168, 0.09197, 0.1841, 0.1131, 0.1949, 0.09197, 0.1841, 0.1759, 0.1737, 0.1528, 0.1928])
me_cube_001.use_remesh_preserve_volume = False
me_cube_001.use_remesh_preserve_attributes = False
me_cube_001.use_mirror_vertex_groups = False
me_cube_001.update()

# ---- objects
ob_cube = bpy.data.objects.new('Cube', me_cube_001)

# ---- transforms, parenting, visibility, modifiers, constraints
ob_cube.location = (-10.81, 5.675, 5.154)
ob_cube.rotation_euler = (0.0, 0.0, 1.571)
ob_cube.lineart.crease_threshold = 0.0

# ---- collection membership
col_collection_1.objects.link(ob_cube)

# ---- scene / render settings (as saved in the file)
scene.frame_start = 1; scene.frame_end = 250; scene.frame_set(1)
scene.render.engine = 'BLENDER_EEVEE_NEXT'
scene.render.resolution_percentage = 50
scene.render.dither_intensity = 0.0
scene.cycles.use_denoising = False
scene.cycles.samples = 10
scene.cycles.sampling_pattern = 'TABULATED_SOBOL'
scene.cycles.light_sampling_threshold = 0.0
scene.cycles.use_adaptive_sampling = False
scene.cycles.use_light_tree = False
scene.cycles.blur_glossy = 0.0
scene.cycles.volume_bounces = 1
scene.cycles.pixel_filter_type = 'GAUSSIAN'
scene.cycles.sample_clamp_indirect = 0.0
scene.view_settings.view_transform = 'Standard'
bpy.context.view_layer.update()

# ---- added for rendering (the .blend has no active camera and no usable light): camera, sun
cam_auto = bpy.data.cameras.new('AutoCamera')
cam_auto.lens = 50.0
cam_auto.sensor_width = 36.0
cam_auto.clip_end = 1000.0
ob_auto_camera = bpy.data.objects.new('AutoCamera', cam_auto)
scene.collection.objects.link(ob_auto_camera)
ob_auto_camera.location = (24.3426, -24.1444, 24.7984)
ob_auto_camera.rotation_euler = (1.09748, -7.21219e-08, 0.694738)
scene.camera = ob_auto_camera
light_auto_sun = bpy.data.lights.new('AutoSun', 'SUN')
light_auto_sun.energy = 3.0
light_auto_sun.angle = 0.0523599
ob_auto_sun = bpy.data.objects.new('AutoSun', light_auto_sun)
scene.collection.objects.link(ob_auto_sun)
ob_auto_sun.rotation_euler = (0.872665, 0.174533, 0.523599)
bpy.context.view_layer.update()
